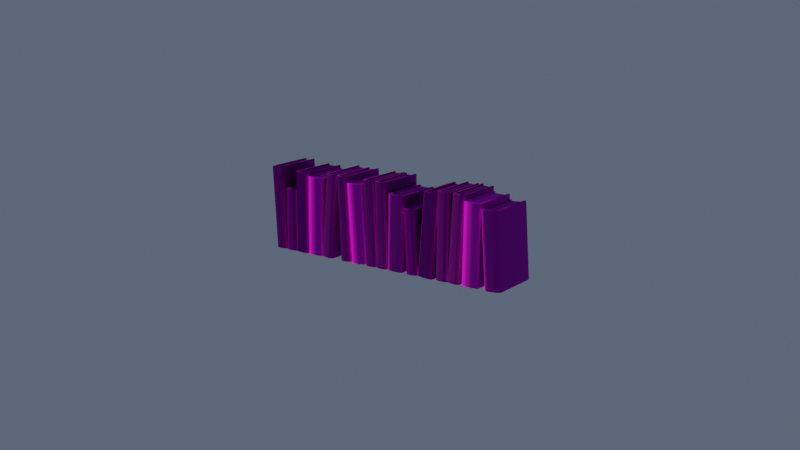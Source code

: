 # Source: 0Export.blend  (saved by Blender 3.5.10; exported with 4.5.12 LTS)
import bpy
from mathutils import Matrix  # noqa: F401  (used for matrix-valued properties, if any)

bpy.ops.wm.read_factory_settings(use_empty=True)
scene = bpy.context.scene
scene.name = 'Scene'

# ---- images (referenced by path relative to the original .blend; pixels are not part of the script)
import os
ASSET_DIR = os.environ.get("B2B_ASSET_DIR", "")  # directory of the original .blend (textures are referenced by path, not embedded)
HERE = os.path.dirname(os.path.abspath(__file__))  # packed textures are extracted next to this script under _unpacked/

def load_image(name, relpath, width, height, colorspace="sRGB"):
    """Load a texture the original file referenced (path relative to the .blend, or extracted next to this script)."""
    p = next((c for c in (os.path.join(HERE, relpath), os.path.join(ASSET_DIR, relpath)) if relpath and os.path.exists(c)), "")
    if p:
        img = bpy.data.images.load(p, check_existing=True)
        img.name = name
    else:  # same state as the original file: an image datablock whose file is absent (Cycles renders it pink)
        img = bpy.data.images.new(name, width, height)
        img.source = "FILE"
        img.filepath = "//" + (relpath or name)
    img.colorspace_settings.name = colorspace
    return img
img_old_book_01_normal = load_image('old-book-01-normal', 'old books/old-book-01-normal.png', 1024, 1024, 'Non-Color')
img_old_book_01 = load_image('old-book-01', 'old books/old-book-01.png', 1024, 1024, 'sRGB')
img_old_book_01_roughness = load_image('old-book-01-roughness', 'old books/old-book-01-roughness.png', 1024, 1024, 'sRGB')
img_old_book_02_normal = load_image('old-book-02-normal', 'old books/old-book-02-normal.png', 1024, 1024, 'Non-Color')
img_old_book_02_roughness = load_image('old-book-02-roughness', 'old books/old-book-02-roughness.png', 1024, 1024, 'sRGB')
img_old_book_02 = load_image('old-book-02', 'old books/old-book-02.png', 1024, 1024, 'sRGB')
img_old_book_03 = load_image('old-book-03', 'old books/old-book-03.png', 1024, 1024, 'sRGB')
img_old_book_03_normal = load_image('old-book-03-normal', 'old books/old-book-03-normal.png', 1024, 1024, 'Non-Color')
img_old_book_03_roughness = load_image('old-book-03-roughness', 'old books/old-book-03-roughness.png', 1024, 1024, 'sRGB')
img_old_book_04 = load_image('old-book-04', 'old books/old-book-04.png', 1024, 1024, 'sRGB')
img_old_book_04_normal = load_image('old-book-04-normal', 'old books/old-book-04-normal.png', 1024, 1024, 'Non-Color')
img_old_book_04_roughness = load_image('old-book-04-roughness', 'old books/old-book-04-roughness.png', 1024, 1024, 'sRGB')
img_old_book_05_normal = load_image('old-book-05-normal', 'old books/old-book-05-normal.png', 1024, 1024, 'Non-Color')
img_old_book_05 = load_image('old-book-05', 'old books/old-book-05.png', 1024, 1024, 'sRGB')
img_old_book_05_roughness = load_image('old-book-05-roughness', 'old books/old-book-05-roughness.png', 1024, 1024, 'sRGB')

# ---- materials (node trees are filled in below, after node groups)
mat_old_book_01 = bpy.data.materials.new('old-book-01')
mat_old_book_02 = bpy.data.materials.new('old-book-02')
mat_old_book_03 = bpy.data.materials.new('old-book-03')
mat_old_book_04 = bpy.data.materials.new('old-book-04')
mat_old_book_05 = bpy.data.materials.new('old-book-05')

# ---- node groups
ng_auto_smooth = bpy.data.node_groups.new('Auto Smooth', 'GeometryNodeTree')
_s = ng_auto_smooth.interface.new_socket(name='Geometry', in_out='OUTPUT', socket_type='NodeSocketGeometry')
_s = ng_auto_smooth.interface.new_socket(name='Geometry', in_out='INPUT', socket_type='NodeSocketGeometry')
_s = ng_auto_smooth.interface.new_socket(name='Angle', in_out='INPUT', socket_type='NodeSocketFloat')
_s.subtype = 'ANGLE'
_s.min_value = 0.0
_s.max_value = 3.142
ng_auto_smooth.is_modifier = True
_N = ng_auto_smooth.nodes; _L = ng_auto_smooth.links
n0 = _N.new('NodeGroupOutput'); n0.name = 'Group Output'; n0.location = (480, -100)
n1 = _N.new('NodeGroupInput'); n1.name = 'Group Input'; n1.location = (-420, -300)
n2 = _N.new('NodeGroupInput'); n2.name = 'Group Input.001'; n2.location = (-60, -100)
n3 = _N.new('GeometryNodeSetShadeSmooth'); n3.name = 'Set Shade Smooth'; n3.location = (120, -100)
n3.domain = 'EDGE'
n4 = _N.new('GeometryNodeSetShadeSmooth'); n4.name = 'Set Shade Smooth.001'; n4.location = (300, -100)
n5 = _N.new('GeometryNodeInputMeshEdgeAngle'); n5.name = 'Edge Angle'; n5.location = (-420, -220)
n6 = _N.new('GeometryNodeInputEdgeSmooth'); n6.name = 'Is Edge Smooth'; n6.location = (-60, -160)
n7 = _N.new('GeometryNodeInputShadeSmooth'); n7.name = 'Is Face Smooth'; n7.location = (-240, -340)
n8 = _N.new('FunctionNodeBooleanMath'); n8.name = 'Boolean Math'; n8.location = (-60, -220)
n9 = _N.new('FunctionNodeCompare'); n9.name = 'Compare'; n9.location = (-240, -180)
n9.operation = 'LESS_EQUAL'
_L.new(n5.outputs[0], n9.inputs[0])
_L.new(n4.outputs[0], n0.inputs[0])
_L.new(n1.outputs[1], n9.inputs[1])
_L.new(n9.outputs[0], n8.inputs[0])
_L.new(n7.outputs[0], n8.inputs[1])
_L.new(n2.outputs[0], n3.inputs[0])
_L.new(n6.outputs[0], n3.inputs[1])
_L.new(n3.outputs[0], n4.inputs[0])
_L.new(n8.outputs[0], n3.inputs[2])
n0.is_active_output = True

# ---- material node trees
mat_old_book_01.use_nodes = True; mat_old_book_01.node_tree.nodes.clear()
_N = mat_old_book_01.node_tree.nodes; _L = mat_old_book_01.node_tree.links
n0 = _N.new('ShaderNodeOutputMaterial'); n0.name = 'Material Output'; n0.location = (541, 300)
n1 = _N.new('ShaderNodeTexImage'); n1.name = 'Image Texture.001'; n1.location = (-796, 42)
n1.image = img_old_book_01_normal
n2 = _N.new('ShaderNodeNormalMap'); n2.name = 'Normal Map'; n2.location = (-409, -174)
n2.inputs[0].default_value = 2.0
n3 = _N.new('ShaderNodeTexImage'); n3.name = 'Image Texture'; n3.location = (-547, 404)
n3.image = img_old_book_01
n4 = _N.new('ShaderNodeTexImage'); n4.name = 'Image Texture.002'; n4.location = (-289, 114)
n4.image = img_old_book_01_roughness
n5 = _N.new('ShaderNodeBsdfPrincipled'); n5.name = 'Principled BSDF'; n5.location = (251, 300)
n5.distribution = 'GGX'
n5.subsurface_method = 'RANDOM_WALK_SKIN'
n5.inputs[3].default_value = 1.45
n5.inputs[13].default_value = 0.1614
n5.inputs[27].default_value = (0.0, 0.0, 0.0, 1.0)
n5.inputs[28].default_value = 1.0
n6 = _N.new('ShaderNodeBrightContrast'); n6.name = 'Bright/Contrast'; n6.location = (31, 126)
n6.inputs[1].default_value = 1.0
n6.inputs[2].default_value = 1.5
_L.new(n5.outputs[0], n0.inputs[0])
_L.new(n1.outputs[0], n2.inputs[1])
_L.new(n2.outputs[0], n5.inputs[5])
_L.new(n3.outputs[0], n5.inputs[0])
_L.new(n4.outputs[0], n6.inputs[0])
_L.new(n6.outputs[0], n5.inputs[2])
n0.is_active_output = True
mat_old_book_02.use_nodes = True; mat_old_book_02.node_tree.nodes.clear()
_N = mat_old_book_02.node_tree.nodes; _L = mat_old_book_02.node_tree.links
n0 = _N.new('ShaderNodeTexImage'); n0.name = 'Image Texture.001'; n0.location = (-796, 42)
n0.image = img_old_book_02_normal
n1 = _N.new('ShaderNodeOutputMaterial'); n1.name = 'Material Output'; n1.location = (541, 300)
n2 = _N.new('ShaderNodeBsdfPrincipled'); n2.name = 'Principled BSDF'; n2.location = (251, 300)
n2.distribution = 'GGX'
n2.subsurface_method = 'RANDOM_WALK_SKIN'
n2.inputs[1].default_value = 0.3071
n2.inputs[3].default_value = 1.45
n2.inputs[13].default_value = 0.1142
n2.inputs[27].default_value = (0.0, 0.0, 0.0, 1.0)
n2.inputs[28].default_value = 1.0
n3 = _N.new('ShaderNodeNormalMap'); n3.name = 'Normal Map'; n3.location = (-409, -174)
n3.inputs[0].default_value = 10.0
n4 = _N.new('ShaderNodeTexImage'); n4.name = 'Image Texture.002'; n4.location = (-289, 114)
n4.image = img_old_book_02_roughness
n5 = _N.new('ShaderNodeBrightContrast'); n5.name = 'Bright/Contrast'; n5.location = (31, 126)
n5.inputs[1].default_value = 1.0
n5.inputs[2].default_value = 0.3
n6 = _N.new('ShaderNodeTexImage'); n6.name = 'Image Texture'; n6.location = (-593, 374)
n6.image = img_old_book_02
_L.new(n2.outputs[0], n1.inputs[0])
_L.new(n0.outputs[0], n3.inputs[1])
_L.new(n3.outputs[0], n2.inputs[5])
_L.new(n4.outputs[0], n5.inputs[0])
_L.new(n5.outputs[0], n2.inputs[2])
_L.new(n6.outputs[0], n2.inputs[0])
n1.is_active_output = True
mat_old_book_03.use_nodes = True; mat_old_book_03.node_tree.nodes.clear()
_N = mat_old_book_03.node_tree.nodes; _L = mat_old_book_03.node_tree.links
n0 = _N.new('ShaderNodeTexImage'); n0.name = 'Image Texture'; n0.location = (-547, 404)
n0.image = img_old_book_03
n1 = _N.new('ShaderNodeTexImage'); n1.name = 'Image Texture.001'; n1.location = (-796, 42)
n1.image = img_old_book_03_normal
n2 = _N.new('ShaderNodeOutputMaterial'); n2.name = 'Material Output'; n2.location = (541, 300)
n3 = _N.new('ShaderNodeBsdfPrincipled'); n3.name = 'Principled BSDF'; n3.location = (251, 300)
n3.distribution = 'GGX'
n3.subsurface_method = 'RANDOM_WALK_SKIN'
n3.inputs[3].default_value = 1.45
n3.inputs[13].default_value = 0.05906
n3.inputs[27].default_value = (0.0, 0.0, 0.0, 1.0)
n3.inputs[28].default_value = 1.0
n4 = _N.new('ShaderNodeNormalMap'); n4.name = 'Normal Map'; n4.location = (-409, -174)
n4.inputs[0].default_value = 10.0
n5 = _N.new('ShaderNodeTexImage'); n5.name = 'Image Texture.002'; n5.location = (-289, 114)
n5.image = img_old_book_03_roughness
n6 = _N.new('ShaderNodeBrightContrast'); n6.name = 'Bright/Contrast'; n6.location = (31, 126)
n6.inputs[1].default_value = 1.0
n6.inputs[2].default_value = 1.2
_L.new(n3.outputs[0], n2.inputs[0])
_L.new(n1.outputs[0], n4.inputs[1])
_L.new(n4.outputs[0], n3.inputs[5])
_L.new(n0.outputs[0], n3.inputs[0])
_L.new(n5.outputs[0], n6.inputs[0])
_L.new(n6.outputs[0], n3.inputs[2])
n2.is_active_output = True
mat_old_book_04.use_nodes = True; mat_old_book_04.node_tree.nodes.clear()
_N = mat_old_book_04.node_tree.nodes; _L = mat_old_book_04.node_tree.links
n0 = _N.new('ShaderNodeTexImage'); n0.name = 'Image Texture'; n0.location = (-547, 404)
n0.image = img_old_book_04
n1 = _N.new('ShaderNodeTexImage'); n1.name = 'Image Texture.001'; n1.location = (-796, 42)
n1.image = img_old_book_04_normal
n2 = _N.new('ShaderNodeOutputMaterial'); n2.name = 'Material Output'; n2.location = (541, 300)
n3 = _N.new('ShaderNodeBsdfPrincipled'); n3.name = 'Principled BSDF'; n3.location = (251, 300)
n3.distribution = 'GGX'
n3.subsurface_method = 'RANDOM_WALK_SKIN'
n3.inputs[3].default_value = 1.45
n3.inputs[13].default_value = 0.2795
n3.inputs[27].default_value = (0.0, 0.0, 0.0, 1.0)
n3.inputs[28].default_value = 1.0
n4 = _N.new('ShaderNodeNormalMap'); n4.name = 'Normal Map'; n4.location = (-409, -174)
n5 = _N.new('ShaderNodeTexImage'); n5.name = 'Image Texture.002'; n5.location = (-289, 114)
n5.image = img_old_book_04_roughness
n6 = _N.new('ShaderNodeBrightContrast'); n6.name = 'Bright/Contrast'; n6.location = (31, 126)
n6.inputs[1].default_value = 1.0
n6.inputs[2].default_value = 1.2
_L.new(n3.outputs[0], n2.inputs[0])
_L.new(n1.outputs[0], n4.inputs[1])
_L.new(n4.outputs[0], n3.inputs[5])
_L.new(n5.outputs[0], n6.inputs[0])
_L.new(n6.outputs[0], n3.inputs[2])
_L.new(n0.outputs[0], n3.inputs[0])
n2.is_active_output = True
mat_old_book_05.use_nodes = True; mat_old_book_05.node_tree.nodes.clear()
_N = mat_old_book_05.node_tree.nodes; _L = mat_old_book_05.node_tree.links
n0 = _N.new('ShaderNodeOutputMaterial'); n0.name = 'Material Output'; n0.location = (541, 300)
n1 = _N.new('ShaderNodeTexImage'); n1.name = 'Image Texture.001'; n1.location = (-796, 42)
n1.image = img_old_book_05_normal
n2 = _N.new('ShaderNodeNormalMap'); n2.name = 'Normal Map'; n2.location = (-409, -174)
n2.inputs[0].default_value = 7.3
n3 = _N.new('ShaderNodeTexImage'); n3.name = 'Image Texture'; n3.location = (-547, 404)
n3.image = img_old_book_05
n4 = _N.new('ShaderNodeTexImage'); n4.name = 'Image Texture.002'; n4.location = (-289, 114)
n4.image = img_old_book_05_roughness
n5 = _N.new('ShaderNodeBsdfPrincipled'); n5.name = 'Principled BSDF'; n5.location = (251, 300)
n5.distribution = 'GGX'
n5.subsurface_method = 'RANDOM_WALK_SKIN'
n5.inputs[1].default_value = 0.1811
n5.inputs[3].default_value = 1.45
n5.inputs[13].default_value = 0.248
n5.inputs[27].default_value = (0.0, 0.0, 0.0, 1.0)
n5.inputs[28].default_value = 1.0
n6 = _N.new('ShaderNodeBrightContrast'); n6.name = 'Bright/Contrast'; n6.location = (31, 126)
n6.inputs[1].default_value = 1.0
n6.inputs[2].default_value = 1.5
_L.new(n5.outputs[0], n0.inputs[0])
_L.new(n1.outputs[0], n2.inputs[1])
_L.new(n2.outputs[0], n5.inputs[5])
_L.new(n3.outputs[0], n5.inputs[0])
_L.new(n4.outputs[0], n6.inputs[0])
_L.new(n6.outputs[0], n5.inputs[2])
n0.is_active_output = True

# ---- world
world_world = bpy.data.worlds.new('World'); scene.world = world_world
world_world.use_nodes = True; world_world.node_tree.nodes.clear()
_N = world_world.node_tree.nodes; _L = world_world.node_tree.links
n0 = _N.new('ShaderNodeOutputWorld'); n0.name = 'World Output'; n0.location = (300, 300)
n1 = _N.new('ShaderNodeBackground'); n1.name = 'Background'; n1.location = (10, 300)
n1.inputs[0].default_value = (0.0867, 0.1118, 0.1574, 1.0)
_L.new(n1.outputs[0], n0.inputs[0])
n0.is_active_output = True
world_world.color = (0.05088, 0.05088, 0.05088)
world_world.use_sun_shadow = False
world_world.sun_shadow_jitter_overblur = 0.0

# ---- cameras
cam_camera = bpy.data.cameras.new('Camera')

# ---- lights
light_sun = bpy.data.lights.new('Sun', 'SUN')
light_sun.color = (1.0, 0.9513, 0.7428)
light_sun.transmission_factor = 0.0
light_sun.angle = 0.0
light_sun.energy = 5.0

# ---- meshes
me_base = bpy.data.meshes.new('base')
me_base.from_pydata([(-0.8732, -0.06351, -0.00122), (-0.8946, -0.06351, 0.4129), (-0.8732, 0.175, -0.00122), (-0.8946, 0.175, 0.4129), (-0.8259, -0.06351, 0.00122), (-0.8473, -0.06351, 0.4153), (-0.8259, 0.175, 0.00122), (-0.8473, 0.175, 0.4153), (-0.881, 0.175, -0.001621), (-0.9024, 0.175, 0.4125), (-0.8182, 0.175, 0.001621), (-0.8395, 0.175, 0.4157), (-0.8735, -0.06351, 0.004318), (-0.8943, -0.06351, 0.4072), (-0.8735, 0.1667, 0.004318), (-0.8943, 0.1667, 0.4072), (-0.8262, -0.06351, 0.006758), (-0.847, -0.06351, 0.4097), (-0.8262, 0.1667, 0.006758), (-0.847, 0.1667, 0.4097), (-0.8601, -0.07956, -0.0005402), (-0.8391, -0.07956, 0.0005402), (-0.8605, -0.07956, 0.4146), (-0.8814, -0.07956, 0.4136), (-0.8575, -0.06915, -0.0004067), (-0.8417, -0.06915, 0.0004067), (-0.8631, -0.06915, 0.4145), (-0.8788, -0.06915, 0.4137), (-0.842, 0.1667, 0.005945), (-0.8577, 0.1667, 0.005131), (-0.8785, 0.1667, 0.4081), (-0.8628, 0.1667, 0.4089), (-0.8577, -0.06915, 0.005131), (-0.842, -0.06915, 0.005945), (-0.8628, -0.06915, 0.4089), (-0.8785, -0.06915, 0.4081), (-0.8768, -0.07504, -0.001406), (-0.881, -0.0685, -0.001621), (-0.8781, -0.06999, -0.001469), (-0.9024, -0.0685, 0.4125), (-0.8982, -0.07504, 0.4127), (-0.8994, -0.06999, 0.4126), (-0.8182, -0.0685, 0.001621), (-0.8223, -0.07504, 0.001406), (-0.8211, -0.06999, 0.001469), (-0.8437, -0.07504, 0.4155), (-0.8395, -0.0685, 0.4157), (-0.8425, -0.06999, 0.4156), (0.348, -0.06351, -0.00222), (0.3224, -0.06351, 0.3618), (0.348, 0.175, -0.00222), (0.3224, 0.175, 0.3618), (0.4113, -0.06351, 0.00222), (0.3857, -0.06351, 0.3662), (0.4113, 0.175, 0.00222), (0.3857, 0.175, 0.3662), (0.3376, 0.175, -0.002948), (0.3121, 0.175, 0.361), (0.4217, 0.175, 0.002948), (0.3961, 0.175, 0.3669), (0.3476, -0.06351, 0.002648), (0.3228, -0.06351, 0.3568), (0.3476, 0.1667, 0.002648), (0.3228, 0.1667, 0.3568), (0.4109, -0.06351, 0.007088), (0.3861, -0.06351, 0.3613), (0.4109, 0.1667, 0.007088), (0.3861, 0.1667, 0.3613), (0.3656, -0.07956, -0.0009828), (0.3936, -0.07956, 0.0009828), (0.3681, -0.07956, 0.365), (0.3401, -0.07956, 0.363), (0.3691, -0.06915, -0.00074), (0.3902, -0.06915, 0.00074), (0.3646, -0.06915, 0.3647), (0.3435, -0.06915, 0.3632), (0.3898, 0.1667, 0.005608), (0.3687, 0.1667, 0.004128), (0.3439, 0.1667, 0.3583), (0.365, 0.1667, 0.3598), (0.3687, -0.06915, 0.004128), (0.3898, -0.06915, 0.005608), (0.365, -0.06915, 0.3598), (0.3439, -0.06915, 0.3583), (0.3425, -0.0749, -0.002606), (0.3376, -0.06893, -0.002948), (0.3411, -0.07039, -0.002701), (0.3121, -0.06893, 0.361), (0.3169, -0.0749, 0.3614), (0.3156, -0.07039, 0.3613), (0.4217, -0.06893, 0.002948), (0.4168, -0.0749, 0.002606), (0.4181, -0.07039, 0.002701), (0.3912, -0.0749, 0.3666), (0.3961, -0.06893, 0.3669), (0.3926, -0.07039, 0.3667), (0.2281, -0.06351, 0.0006233), (0.2354, -0.06351, 0.3876), (0.2281, 0.175, 0.0006233), (0.2354, 0.175, 0.3876), (0.2936, -0.06351, -0.0006233), (0.301, -0.06351, 0.3863), (0.2936, 0.175, -0.0006233), (0.301, 0.175, 0.3863), (0.2173, 0.175, 0.0008278), (0.2247, 0.175, 0.3878), (0.3043, 0.175, -0.0008278), (0.3117, 0.175, 0.3861), (0.2282, -0.06351, 0.005799), (0.2353, -0.06351, 0.3823), (0.2282, 0.1667, 0.005799), (0.2353, 0.1667, 0.3823), (0.2937, -0.06351, 0.004552), (0.3009, -0.06351, 0.3811), (0.2937, 0.1667, 0.004552), (0.3009, 0.1667, 0.3811), (0.2463, -0.07956, 0.0002759), (0.2753, -0.07956, -0.0002759), (0.2827, -0.07956, 0.3867), (0.2537, -0.07956, 0.3872), (0.2499, -0.06915, 0.0002078), (0.2718, -0.06915, -0.0002078), (0.2791, -0.06915, 0.3868), (0.2573, -0.06915, 0.3872), (0.2719, 0.1667, 0.004967), (0.25, 0.1667, 0.005383), (0.2572, 0.1667, 0.3819), (0.279, 0.1667, 0.3815), (0.25, -0.06915, 0.005383), (0.2719, -0.06915, 0.004967), (0.279, -0.06915, 0.3815), (0.2572, -0.06915, 0.3819), (0.2231, -0.07504, 0.0007181), (0.2173, -0.0685, 0.0008278), (0.2214, -0.06999, 0.0007506), (0.2247, -0.0685, 0.3878), (0.2305, -0.07504, 0.3877), (0.2288, -0.06999, 0.3877), (0.3043, -0.0685, -0.0008278), (0.2986, -0.07504, -0.0007181), (0.3003, -0.06999, -0.0007506), (0.3059, -0.07504, 0.3862), (0.3117, -0.0685, 0.3861), (0.3076, -0.06999, 0.3862), (0.1485, -0.06351, 0.001336), (0.1719, -0.06351, 0.4153), (0.1485, 0.175, 0.001336), (0.1719, 0.175, 0.4153), (0.1958, -0.06351, -0.001336), (0.2192, -0.06351, 0.4127), (0.1958, 0.175, -0.001336), (0.2192, 0.175, 0.4127), (0.1408, 0.175, 0.001774), (0.1641, 0.175, 0.4158), (0.2036, 0.175, -0.001774), (0.2269, 0.175, 0.4122), (0.1488, -0.06351, 0.006873), (0.1716, -0.06351, 0.4097), (0.1488, 0.1667, 0.006873), (0.1716, 0.1667, 0.4097), (0.1961, -0.06351, 0.004201), (0.2189, -0.06351, 0.407), (0.1961, 0.1667, 0.004201), (0.2189, 0.1667, 0.407), (0.1617, -0.07956, 0.0005914), (0.1826, -0.07956, -0.0005914), (0.206, -0.07956, 0.4134), (0.1851, -0.07956, 0.4146), (0.1643, -0.06915, 0.0004453), (0.18, -0.06915, -0.0004453), (0.2034, -0.06915, 0.4135), (0.1877, -0.06915, 0.4144), (0.1803, 0.1667, 0.005091), (0.1646, 0.1667, 0.005982), (0.1873, 0.1667, 0.4088), (0.2031, 0.1667, 0.4079), (0.1646, -0.06915, 0.005982), (0.1803, -0.06915, 0.005091), (0.2031, -0.06915, 0.4079), (0.1873, -0.06915, 0.4088), (0.1449, -0.07504, 0.001539), (0.1408, -0.0685, 0.001774), (0.1437, -0.06999, 0.001609), (0.1641, -0.0685, 0.4158), (0.1683, -0.07504, 0.4155), (0.1671, -0.06999, 0.4156), (0.2036, -0.0685, -0.001774), (0.1994, -0.07504, -0.001539), (0.2006, -0.06999, -0.001609), (0.2228, -0.07504, 0.4125), (0.2269, -0.0685, 0.4122), (0.224, -0.06999, 0.4124), (0.08544, -0.06351, 0.0003255), (0.09114, -0.06351, 0.4149), (0.08544, 0.175, 0.0003255), (0.09114, 0.175, 0.4149), (0.1328, -0.06351, -0.0003255), (0.1385, -0.06351, 0.4143), (0.1328, 0.175, -0.0003255), (0.1385, 0.175, 0.4143), (0.07767, 0.175, 0.0004324), (0.08337, 0.175, 0.415), (0.1406, 0.175, -0.0004324), (0.1463, 0.175, 0.4142), (0.08552, -0.06351, 0.005871), (0.09106, -0.06351, 0.4093), (0.08552, 0.1667, 0.005871), (0.09106, 0.1667, 0.4093), (0.1329, -0.06351, 0.005219), (0.1384, -0.06351, 0.4086), (0.1329, 0.1667, 0.005219), (0.1384, 0.1667, 0.4086), (0.09864, -0.07956, 0.0001441), (0.1196, -0.07956, -0.0001441), (0.1253, -0.07956, 0.4145), (0.1043, -0.07956, 0.4148), (0.1012, -0.06915, 0.0001085), (0.117, -0.06915, -0.0001085), (0.1227, -0.06915, 0.4145), (0.1069, -0.06915, 0.4147), (0.1171, 0.1667, 0.005437), (0.1013, 0.1667, 0.005654), (0.1069, 0.1667, 0.4091), (0.1226, 0.1667, 0.4089), (0.1013, -0.06915, 0.005654), (0.1171, -0.06915, 0.005437), (0.1226, -0.06915, 0.4089), (0.1069, -0.06915, 0.4091), (0.08184, -0.07504, 0.000375), (0.07767, -0.0685, 0.0004324), (0.08061, -0.06999, 0.000392), (0.08337, -0.0685, 0.415), (0.08754, -0.07504, 0.415), (0.08631, -0.06999, 0.415), (0.1406, -0.0685, -0.0004324), (0.1364, -0.07504, -0.000375), (0.1376, -0.06999, -0.000392), (0.1421, -0.07504, 0.4142), (0.1463, -0.0685, 0.4142), (0.1433, -0.06999, 0.4142), (-0.01282, -0.06351, 0.002488), (0.02045, -0.06351, 0.4038), (-0.01282, 0.175, 0.002488), (0.02045, 0.175, 0.4038), (0.04721, -0.06351, -0.002488), (0.08048, -0.06351, 0.3989), (0.04721, 0.175, -0.002488), (0.08048, 0.175, 0.3989), (-0.02266, 0.175, 0.003304), (0.0106, 0.175, 0.4046), (0.05706, 0.175, -0.003304), (0.09032, 0.175, 0.398), (-0.01237, -0.06351, 0.007855), (0.02, -0.06351, 0.3984), (-0.01237, 0.1667, 0.007855), (0.02, 0.1667, 0.3984), (0.04766, -0.06351, 0.00288), (0.08002, -0.06351, 0.3934), (0.04766, 0.1667, 0.00288), (0.08002, 0.1667, 0.3934), (0.003911, -0.07956, 0.001101), (0.03048, -0.07956, -0.001101), (0.06375, -0.07956, 0.4002), (0.03718, -0.07956, 0.4024), (0.007193, -0.06915, 0.0008292), (0.0272, -0.06915, -0.0008292), (0.06047, -0.06915, 0.4005), (0.04046, -0.06915, 0.4022), (0.02765, 0.1667, 0.004538), (0.007638, 0.1667, 0.006197), (0.04001, 0.1667, 0.3967), (0.06001, 0.1667, 0.3951), (0.007638, -0.06915, 0.006197), (0.02765, -0.06915, 0.004538), (0.06001, -0.06915, 0.3951), (0.04001, -0.06915, 0.3967), (-0.01738, -0.07504, 0.002866), (-0.02266, -0.0685, 0.003304), (-0.01895, -0.06999, 0.002996), (0.0106, -0.0685, 0.4046), (0.01589, -0.07504, 0.4042), (0.01432, -0.06999, 0.4043), (0.05706, -0.0685, -0.003304), (0.05178, -0.07504, -0.002866), (0.05334, -0.06999, -0.002996), (0.08504, -0.07504, 0.3985), (0.09032, -0.0685, 0.398), (0.08661, -0.06999, 0.3984), (-0.07763, -0.06351, -0.001478), (-0.09638, -0.06351, 0.307), (-0.07763, 0.175, -0.001478), (-0.09638, 0.175, 0.307), (-0.02899, -0.06351, 0.001478), (-0.04774, -0.06351, 0.31), (-0.02899, 0.175, 0.001478), (-0.04774, 0.175, 0.31), (-0.08561, 0.175, -0.001964), (-0.1044, 0.175, 0.3065), (-0.021, 0.175, 0.001964), (-0.03976, 0.175, 0.3105), (-0.07788, -0.06351, 0.002647), (-0.09613, -0.06351, 0.3028), (-0.07788, 0.1667, 0.002647), (-0.09613, 0.1667, 0.3028), (-0.02924, -0.06351, 0.005604), (-0.04748, -0.06351, 0.3058), (-0.02924, 0.1667, 0.005604), (-0.04748, 0.1667, 0.3058), (-0.06408, -0.07956, -0.0006545), (-0.04254, -0.07956, 0.0006545), (-0.06129, -0.07956, 0.3092), (-0.08283, -0.07956, 0.3078), (-0.06142, -0.06915, -0.0004928), (-0.0452, -0.06915, 0.0004928), (-0.06395, -0.06915, 0.309), (-0.08017, -0.06915, 0.308), (-0.04545, 0.1667, 0.004619), (-0.06167, 0.1667, 0.003633), (-0.07991, 0.1667, 0.3038), (-0.0637, 0.1667, 0.3048), (-0.06167, -0.06915, 0.003633), (-0.04545, -0.06915, 0.004619), (-0.0637, -0.06915, 0.3048), (-0.07991, -0.06915, 0.3038), (-0.08107, -0.07511, -0.001687), (-0.08561, -0.06921, -0.001964), (-0.08275, -0.07019, -0.00179), (-0.1044, -0.06921, 0.3065), (-0.09982, -0.07511, 0.3068), (-0.1015, -0.07019, 0.3067), (-0.021, -0.06921, 0.001964), (-0.02555, -0.07511, 0.001687), (-0.02387, -0.07019, 0.00179), (-0.0443, -0.07511, 0.3102), (-0.03976, -0.06921, 0.3105), (-0.04262, -0.07019, 0.3103), (-0.1838, -0.06351, 0.0005591), (-0.1774, -0.06351, 0.3654), (-0.1838, 0.175, 0.0005591), (-0.1774, 0.175, 0.3654), (-0.1204, -0.06351, -0.0005591), (-0.114, -0.06351, 0.3643), (-0.1204, 0.175, -0.0005591), (-0.114, 0.175, 0.3643), (-0.1942, 0.175, 0.0007426), (-0.1878, 0.175, 0.3656), (-0.11, 0.175, -0.0007426), (-0.1036, 0.175, 0.3641), (-0.1838, -0.06351, 0.005438), (-0.1775, -0.06351, 0.3604), (-0.1838, 0.1667, 0.005438), (-0.1775, 0.1667, 0.3604), (-0.1203, -0.06351, 0.00432), (-0.114, -0.06351, 0.3593), (-0.1203, 0.1667, 0.00432), (-0.114, 0.1667, 0.3593), (-0.1662, -0.07956, 0.0002475), (-0.1381, -0.07956, -0.0002475), (-0.1316, -0.07956, 0.3646), (-0.1597, -0.07956, 0.3651), (-0.1627, -0.06915, 0.0001864), (-0.1415, -0.06915, -0.0001864), (-0.1351, -0.06915, 0.3646), (-0.1563, -0.06915, 0.365), (-0.1415, 0.1667, 0.004693), (-0.1626, 0.1667, 0.005066), (-0.1563, 0.1667, 0.36), (-0.1352, 0.1667, 0.3597), (-0.1626, -0.06915, 0.005066), (-0.1415, -0.06915, 0.004693), (-0.1352, -0.06915, 0.3597), (-0.1563, -0.06915, 0.36), (-0.1893, -0.0749, 0.0006563), (-0.1942, -0.06893, 0.0007426), (-0.1907, -0.07039, 0.0006804), (-0.1878, -0.06893, 0.3656), (-0.1829, -0.0749, 0.3655), (-0.1843, -0.07039, 0.3655), (-0.11, -0.06893, -0.0007426), (-0.1149, -0.0749, -0.0006563), (-0.1135, -0.07039, -0.0006804), (-0.1084, -0.0749, 0.3642), (-0.1036, -0.06893, 0.3641), (-0.1071, -0.07039, 0.3641), (-0.2508, -0.06351, -0.0004765), (-0.2591, -0.06351, 0.4141), (-0.2508, 0.175, -0.0004765), (-0.2591, 0.175, 0.4141), (-0.2034, -0.06351, 0.0004765), (-0.2118, -0.06351, 0.415), (-0.2034, 0.175, 0.0004765), (-0.2118, 0.175, 0.415), (-0.2585, 0.175, -0.0006329), (-0.2669, 0.175, 0.4139), (-0.1956, 0.175, 0.0006329), (-0.204, 0.175, 0.4152), (-0.2509, -0.06351, 0.005068), (-0.259, -0.06351, 0.4084), (-0.2509, 0.1667, 0.005068), (-0.259, 0.1667, 0.4084), (-0.2035, -0.06351, 0.006021), (-0.2116, -0.06351, 0.4094), (-0.2035, 0.1667, 0.006021), (-0.2116, 0.1667, 0.4094), (-0.2376, -0.07956, -0.000211), (-0.2166, -0.07956, 0.000211), (-0.225, -0.07956, 0.4148), (-0.2459, -0.07956, 0.4144), (-0.235, -0.06915, -0.0001588), (-0.2192, -0.06915, 0.0001588), (-0.2275, -0.06915, 0.4147), (-0.2433, -0.06915, 0.4144), (-0.2193, 0.1667, 0.005703), (-0.2351, 0.1667, 0.005386), (-0.2432, 0.1667, 0.4088), (-0.2274, 0.1667, 0.4091), (-0.2351, -0.06915, 0.005386), (-0.2193, -0.06915, 0.005703), (-0.2274, -0.06915, 0.4091), (-0.2432, -0.06915, 0.4088), (-0.2544, -0.07504, -0.000549), (-0.2585, -0.0685, -0.0006329), (-0.2556, -0.06999, -0.0005738), (-0.2669, -0.0685, 0.4139), (-0.2627, -0.07504, 0.414), (-0.2639, -0.06999, 0.414), (-0.1956, -0.0685, 0.0006329), (-0.1998, -0.07504, 0.000549), (-0.1986, -0.06999, 0.0005738), (-0.2082, -0.07504, 0.4151), (-0.204, -0.0685, 0.4152), (-0.2069, -0.06999, 0.4151), (-0.3125, -0.06351, -0.0008573), (-0.3275, -0.06351, 0.4135), (-0.3125, 0.175, -0.0008573), (-0.3275, 0.175, 0.4135), (-0.2652, -0.06351, 0.0008573), (-0.2802, -0.06351, 0.4152), (-0.2652, 0.175, 0.0008573), (-0.2802, 0.175, 0.4152), (-0.3203, 0.175, -0.001139), (-0.3353, 0.175, 0.4132), (-0.2574, 0.175, 0.001139), (-0.2724, 0.175, 0.4155), (-0.3127, -0.06351, 0.004685), (-0.3273, -0.06351, 0.4079), (-0.3127, 0.1667, 0.004685), (-0.3273, 0.1667, 0.4079), (-0.2654, -0.06351, 0.006399), (-0.28, -0.06351, 0.4096), (-0.2654, 0.1667, 0.006399), (-0.28, 0.1667, 0.4096), (-0.2993, -0.07956, -0.0003795), (-0.2784, -0.07956, 0.0003795), (-0.2934, -0.07956, 0.4148), (-0.3143, -0.07956, 0.414), (-0.2967, -0.06915, -0.0002858), (-0.281, -0.06915, 0.0002858), (-0.296, -0.06915, 0.4147), (-0.3117, -0.06915, 0.4141), (-0.2812, 0.1667, 0.005828), (-0.2969, 0.1667, 0.005256), (-0.3115, 0.1667, 0.4085), (-0.2958, 0.1667, 0.409), (-0.2969, -0.06915, 0.005256), (-0.2812, -0.06915, 0.005828), (-0.2958, -0.06915, 0.409), (-0.3115, -0.06915, 0.4085), (-0.3161, -0.07504, -0.0009877), (-0.3203, -0.0685, -0.001139), (-0.3173, -0.06999, -0.001032), (-0.3353, -0.0685, 0.4132), (-0.3311, -0.07504, 0.4134), (-0.3324, -0.06999, 0.4133), (-0.2574, -0.0685, 0.001139), (-0.2616, -0.07504, 0.0009877), (-0.2603, -0.06999, 0.001032), (-0.2766, -0.07504, 0.4154), (-0.2724, -0.0685, 0.4155), (-0.2754, -0.06999, 0.4154), (-0.3965, -0.06351, -0.002123), (-0.4216, -0.06351, 0.3841), (-0.3965, 0.175, -0.002123), (-0.4216, 0.175, 0.3841), (-0.3311, -0.06351, 0.002123), (-0.3562, -0.06351, 0.3883), (-0.3311, 0.175, 0.002123), (-0.3562, 0.175, 0.3883), (-0.4072, 0.175, -0.002819), (-0.4323, 0.175, 0.3834), (-0.3204, 0.175, 0.002819), (-0.3455, 0.175, 0.389), (-0.3969, -0.06351, 0.003043), (-0.4213, -0.06351, 0.3788), (-0.3969, 0.1667, 0.003043), (-0.4213, 0.1667, 0.3788), (-0.3315, -0.06351, 0.007288), (-0.3559, -0.06351, 0.3831), (-0.3315, 0.1667, 0.007288), (-0.3559, 0.1667, 0.3831), (-0.3783, -0.07956, -0.0009397), (-0.3494, -0.07956, 0.0009397), (-0.3744, -0.07956, 0.3872), (-0.4034, -0.07956, 0.3853), (-0.3747, -0.06915, -0.0007075), (-0.3529, -0.06915, 0.0007075), (-0.378, -0.06915, 0.3869), (-0.3998, -0.06915, 0.3855), (-0.3533, 0.1667, 0.005873), (-0.3751, 0.1667, 0.004458), (-0.3995, 0.1667, 0.3803), (-0.3777, 0.1667, 0.3817), (-0.3751, -0.06915, 0.004458), (-0.3533, -0.06915, 0.005873), (-0.3777, -0.06915, 0.3817), (-0.3995, -0.06915, 0.3803), (-0.4015, -0.07504, -0.002445), (-0.4072, -0.0685, -0.002819), (-0.4032, -0.06999, -0.002556), (-0.4323, -0.0685, 0.3834), (-0.4266, -0.07504, 0.3838), (-0.4283, -0.06999, 0.3837), (-0.3204, -0.0685, 0.002819), (-0.3262, -0.07504, 0.002445), (-0.3245, -0.06999, 0.002556), (-0.3512, -0.07504, 0.3887), (-0.3455, -0.0685, 0.389), (-0.3495, -0.06999, 0.3888), (-0.4645, -0.06351, -0.001172), (-0.485, -0.06351, 0.413), (-0.4645, 0.175, -0.001172), (-0.485, 0.175, 0.413), (-0.4172, -0.06351, 0.001172), (-0.4377, -0.06351, 0.4153), (-0.4172, 0.175, 0.001172), (-0.4377, 0.175, 0.4153), (-0.4722, 0.175, -0.001556), (-0.4927, 0.175, 0.4126), (-0.4094, 0.175, 0.001556), (-0.4299, 0.175, 0.4157), (-0.4647, -0.06351, 0.004367), (-0.4847, -0.06351, 0.4073), (-0.4647, 0.1667, 0.004367), (-0.4847, 0.1667, 0.4073), (-0.4174, -0.06351, 0.00671), (-0.4374, -0.06351, 0.4097), (-0.4174, 0.1667, 0.00671), (-0.4374, 0.1667, 0.4097), (-0.4513, -0.07956, -0.0005187), (-0.4303, -0.07956, 0.0005187), (-0.4509, -0.07956, 0.4147), (-0.4718, -0.07956, 0.4136), (-0.4487, -0.06915, -0.0003905), (-0.4329, -0.06915, 0.0003905), (-0.4534, -0.06915, 0.4145), (-0.4692, -0.06915, 0.4138), (-0.4332, 0.1667, 0.005929), (-0.449, 0.1667, 0.005148), (-0.4689, 0.1667, 0.4081), (-0.4532, 0.1667, 0.4089), (-0.449, -0.06915, 0.005148), (-0.4332, -0.06915, 0.005929), (-0.4532, -0.06915, 0.4089), (-0.4689, -0.06915, 0.4081), (-0.4681, -0.07504, -0.00135), (-0.4722, -0.0685, -0.001556), (-0.4693, -0.06999, -0.001411), (-0.4927, -0.0685, 0.4126), (-0.4886, -0.07504, 0.4128), (-0.4898, -0.06999, 0.4127), (-0.4094, -0.0685, 0.001556), (-0.4136, -0.07504, 0.00135), (-0.4123, -0.06999, 0.001411), (-0.4341, -0.07504, 0.4155), (-0.4299, -0.0685, 0.4157), (-0.4328, -0.06999, 0.4156), (-0.5803, -0.06351, 0.00184), (-0.5481, -0.06351, 0.4152), (-0.5803, 0.175, 0.00184), (-0.5481, 0.175, 0.4152), (-0.5331, -0.06351, -0.00184), (-0.5009, -0.06351, 0.4116), (-0.5331, 0.175, -0.00184), (-0.5009, 0.175, 0.4116), (-0.588, 0.175, 0.002444), (-0.5558, 0.175, 0.4158), (-0.5253, 0.175, -0.002444), (-0.4931, 0.175, 0.411), (-0.5799, -0.06351, 0.007369), (-0.5485, -0.06351, 0.4096), (-0.5799, 0.1667, 0.007369), (-0.5485, 0.1667, 0.4096), (-0.5326, -0.06351, 0.003689), (-0.5013, -0.06351, 0.4059), (-0.5326, 0.1667, 0.003689), (-0.5013, 0.1667, 0.4059), (-0.5671, -0.07956, 0.0008146), (-0.5462, -0.07956, -0.0008146), (-0.514, -0.07956, 0.4126), (-0.5349, -0.07956, 0.4142), (-0.5646, -0.06915, 0.0006133), (-0.5488, -0.06915, -0.0006133), (-0.5166, -0.06915, 0.4128), (-0.5323, -0.06915, 0.414), (-0.5484, 0.1667, 0.004915), (-0.5641, 0.1667, 0.006142), (-0.5328, 0.1667, 0.4084), (-0.517, 0.1667, 0.4072), (-0.5641, -0.06915, 0.006142), (-0.5484, -0.06915, 0.004915), (-0.517, -0.06915, 0.4072), (-0.5328, -0.06915, 0.4084), (-0.5839, -0.07504, 0.00212), (-0.588, -0.0685, 0.002444), (-0.5851, -0.06999, 0.002216), (-0.5558, -0.0685, 0.4158), (-0.5517, -0.07504, 0.4155), (-0.5529, -0.06999, 0.4156), (-0.5253, -0.0685, -0.002444), (-0.5295, -0.07504, -0.00212), (-0.5283, -0.06999, -0.002216), (-0.4973, -0.07504, 0.4113), (-0.4931, -0.0685, 0.411), (-0.496, -0.06999, 0.4112), (-0.6649, -0.06351, 0.0005388), (-0.6586, -0.06351, 0.3875), (-0.6649, 0.175, 0.0005388), (-0.6586, 0.175, 0.3875), (-0.5994, -0.06351, -0.0005388), (-0.5931, -0.06351, 0.3864), (-0.5994, 0.175, -0.0005388), (-0.5931, 0.175, 0.3864), (-0.6757, 0.175, 0.0007155), (-0.6693, 0.175, 0.3877), (-0.5887, 0.175, -0.0007155), (-0.5823, 0.175, 0.3863), (-0.6649, -0.06351, 0.005714), (-0.6587, -0.06351, 0.3823), (-0.6649, 0.1667, 0.005714), (-0.6587, 0.1667, 0.3823), (-0.5993, -0.06351, 0.004637), (-0.5932, -0.06351, 0.3812), (-0.5993, 0.1667, 0.004637), (-0.5932, 0.1667, 0.3812), (-0.6467, -0.07956, 0.0002385), (-0.6177, -0.07956, -0.0002385), (-0.6113, -0.07956, 0.3867), (-0.6403, -0.07956, 0.3872), (-0.6431, -0.06915, 0.0001796), (-0.6213, -0.06915, -0.0001796), (-0.6149, -0.06915, 0.3868), (-0.6367, -0.06915, 0.3872), (-0.6212, 0.1667, 0.004996), (-0.643, 0.1667, 0.005355), (-0.6368, 0.1667, 0.3819), (-0.615, 0.1667, 0.3815), (-0.643, -0.06915, 0.005355), (-0.6212, -0.06915, 0.004996), (-0.615, -0.06915, 0.3815), (-0.6368, -0.06915, 0.3819), (-0.6699, -0.07504, 0.0006207), (-0.6757, -0.0685, 0.0007155), (-0.6716, -0.06999, 0.0006488), (-0.6693, -0.0685, 0.3877), (-0.6636, -0.07504, 0.3876), (-0.6653, -0.06999, 0.3876), (-0.5887, -0.0685, -0.0007155), (-0.5944, -0.07504, -0.0006207), (-0.5927, -0.06999, -0.0006488), (-0.5881, -0.07504, 0.3864), (-0.5823, -0.0685, 0.3863), (-0.5864, -0.06999, 0.3863), (-0.7402, -0.06351, 1.374e-05), (-0.7401, -0.06351, 0.4027), (-0.7402, 0.175, 1.374e-05), (-0.7401, 0.175, 0.4027), (-0.68, -0.06351, -1.374e-05), (-0.6798, -0.06351, 0.4027), (-0.68, 0.175, -1.374e-05), (-0.6798, 0.175, 0.4027), (-0.7501, 0.175, 1.824e-05), (-0.7499, 0.175, 0.4027), (-0.6701, 0.175, -1.824e-05), (-0.6699, 0.175, 0.4027), (-0.7402, -0.06351, 0.0054), (-0.7401, -0.06351, 0.3973), (-0.7402, 0.1667, 0.0054), (-0.7401, 0.1667, 0.3973), (-0.68, -0.06351, 0.005372), (-0.6798, -0.06351, 0.3972), (-0.68, 0.1667, 0.005372), (-0.6798, 0.1667, 0.3972), (-0.7235, -0.07956, 6.081e-06), (-0.6968, -0.07956, -6.081e-06), (-0.6966, -0.07956, 0.4027), (-0.7233, -0.07956, 0.4027), (-0.7202, -0.06915, 4.578e-06), (-0.7001, -0.06915, -4.578e-06), (-0.6999, -0.06915, 0.4027), (-0.72, -0.06915, 0.4027), (-0.7001, 0.1667, 0.005381), (-0.7202, 0.1667, 0.005391), (-0.72, 0.1667, 0.3972), (-0.6999, 0.1667, 0.3972), (-0.7202, -0.06915, 0.005391), (-0.7001, -0.06915, 0.005381), (-0.6999, -0.06915, 0.3972), (-0.72, -0.06915, 0.3972), (-0.7448, -0.07504, 1.582e-05), (-0.7501, -0.0685, 1.824e-05), (-0.7464, -0.06999, 1.654e-05), (-0.7499, -0.0685, 0.4027), (-0.7446, -0.07504, 0.4027), (-0.7462, -0.06999, 0.4027), (-0.6701, -0.0685, -1.824e-05), (-0.6754, -0.07504, -1.582e-05), (-0.6739, -0.06999, -1.654e-05), (-0.6752, -0.07504, 0.4027), (-0.6699, -0.0685, 0.4027), (-0.6737, -0.06999, 0.4027), (-0.8083, -0.06351, 0.0002872), (-0.8046, -0.06351, 0.3093), (-0.8083, 0.175, 0.0002872), (-0.8046, 0.175, 0.3093), (-0.7595, -0.06351, -0.0002872), (-0.7559, -0.06351, 0.3088), (-0.7595, 0.175, -0.0002872), (-0.7559, 0.175, 0.3088), (-0.8163, 0.175, 0.0003814), (-0.8126, 0.175, 0.3094), (-0.7516, 0.175, -0.0003814), (-0.7479, 0.175, 0.3087), (-0.8082, -0.06351, 0.00442), (-0.8047, -0.06351, 0.3051), (-0.8082, 0.1667, 0.00442), (-0.8047, 0.1667, 0.3051), (-0.7595, -0.06351, 0.003846), (-0.756, -0.06351, 0.3046), (-0.7595, 0.1667, 0.003846), (-0.756, 0.1667, 0.3046), (-0.7947, -0.07956, 0.0001271), (-0.7731, -0.07956, -0.0001271), (-0.7695, -0.07956, 0.3089), (-0.7911, -0.07956, 0.3092), (-0.792, -0.06915, 9.572e-05), (-0.7758, -0.06915, -9.572e-05), (-0.7721, -0.06915, 0.309), (-0.7884, -0.06915, 0.3091), (-0.7757, 0.1667, 0.004037), (-0.792, 0.1667, 0.004229), (-0.7884, 0.1667, 0.3049), (-0.7722, 0.1667, 0.3047), (-0.792, -0.06915, 0.004229), (-0.7757, -0.06915, 0.004037), (-0.7722, -0.06915, 0.3047), (-0.7884, -0.06915, 0.3049), (-0.8117, -0.07511, 0.0003277), (-0.8163, -0.06921, 0.0003814), (-0.8134, -0.07019, 0.0003476), (-0.8126, -0.06921, 0.3094), (-0.8081, -0.07511, 0.3094), (-0.8098, -0.07019, 0.3094), (-0.7516, -0.06921, -0.0003814), (-0.7561, -0.07511, -0.0003277), (-0.7544, -0.07019, -0.0003476), (-0.7525, -0.07511, 0.3087), (-0.7479, -0.06921, 0.3087), (-0.7508, -0.07019, 0.3087)], [], [(0, 24, 20, 36, 38), (43, 45, 22, 21), (1, 3, 9, 39, 41), (37, 39, 9, 8), (27, 1, 41, 40, 23), (10, 11, 46, 42), (5, 26, 22, 45, 47), (7, 5, 47, 46, 11), (4, 6, 10, 42, 44), (3, 2, 8, 9), (7, 11, 10, 6), (5, 7, 6, 4), (26, 5, 4, 25), (3, 1, 0, 2), (28, 18, 16, 33), (30, 15, 13, 35), (29, 14, 15, 30), (1, 27, 24, 0), (27, 26, 25, 24), (26, 27, 23, 22), (20, 23, 40, 36), (24, 25, 21, 20), (25, 4, 44, 43, 21), (21, 22, 23, 20), (18, 28, 31, 19), (28, 29, 30, 31), (19, 31, 34, 17), (31, 30, 35, 34), (14, 29, 32, 12), (29, 28, 33, 32), (36, 37, 38), (39, 40, 41), (42, 43, 44), (45, 46, 47), (36, 40, 39, 37), (45, 43, 42, 46), (2, 0, 38, 37, 8), (48, 72, 68, 84, 86), (91, 93, 70, 69), (49, 51, 57, 87, 89), (85, 87, 57, 56), (75, 49, 89, 88, 71), (58, 59, 94, 90), (53, 74, 70, 93, 95), (55, 53, 95, 94, 59), (52, 54, 58, 90, 92), (51, 50, 56, 57), (55, 59, 58, 54), (53, 55, 54, 52), (74, 53, 52, 73), (51, 49, 48, 50), (76, 66, 64, 81), (78, 63, 61, 83), (77, 62, 63, 78), (49, 75, 72, 48), (75, 74, 73, 72), (74, 75, 71, 70), (68, 71, 88, 84), (72, 73, 69, 68), (73, 52, 92, 91, 69), (69, 70, 71, 68), (66, 76, 79, 67), (76, 77, 78, 79), (67, 79, 82, 65), (79, 78, 83, 82), (62, 77, 80, 60), (77, 76, 81, 80), (84, 85, 86), (87, 88, 89), (90, 91, 92), (93, 94, 95), (84, 88, 87, 85), (93, 91, 90, 94), (50, 48, 86, 85, 56), (96, 120, 116, 132, 134), (139, 141, 118, 117), (97, 99, 105, 135, 137), (133, 135, 105, 104), (123, 97, 137, 136, 119), (106, 107, 142, 138), (101, 122, 118, 141, 143), (103, 101, 143, 142, 107), (100, 102, 106, 138, 140), (99, 98, 104, 105), (103, 107, 106, 102), (101, 103, 102, 100), (122, 101, 100, 121), (99, 97, 96, 98), (124, 114, 112, 129), (126, 111, 109, 131), (125, 110, 111, 126), (97, 123, 120, 96), (123, 122, 121, 120), (122, 123, 119, 118), (116, 119, 136, 132), (120, 121, 117, 116), (121, 100, 140, 139, 117), (117, 118, 119, 116), (114, 124, 127, 115), (124, 125, 126, 127), (115, 127, 130, 113), (127, 126, 131, 130), (110, 125, 128, 108), (125, 124, 129, 128), (132, 133, 134), (135, 136, 137), (138, 139, 140), (141, 142, 143), (132, 136, 135, 133), (141, 139, 138, 142), (98, 96, 134, 133, 104), (144, 168, 164, 180, 182), (187, 189, 166, 165), (145, 147, 153, 183, 185), (181, 183, 153, 152), (171, 145, 185, 184, 167), (154, 155, 190, 186), (149, 170, 166, 189, 191), (151, 149, 191, 190, 155), (148, 150, 154, 186, 188), (147, 146, 152, 153), (151, 155, 154, 150), (149, 151, 150, 148), (170, 149, 148, 169), (147, 145, 144, 146), (172, 162, 160, 177), (174, 159, 157, 179), (173, 158, 159, 174), (145, 171, 168, 144), (171, 170, 169, 168), (170, 171, 167, 166), (164, 167, 184, 180), (168, 169, 165, 164), (169, 148, 188, 187, 165), (165, 166, 167, 164), (162, 172, 175, 163), (172, 173, 174, 175), (163, 175, 178, 161), (175, 174, 179, 178), (158, 173, 176, 156), (173, 172, 177, 176), (180, 181, 182), (183, 184, 185), (186, 187, 188), (189, 190, 191), (180, 184, 183, 181), (189, 187, 186, 190), (146, 144, 182, 181, 152), (192, 216, 212, 228, 230), (235, 237, 214, 213), (193, 195, 201, 231, 233), (229, 231, 201, 200), (219, 193, 233, 232, 215), (202, 203, 238, 234), (197, 218, 214, 237, 239), (199, 197, 239, 238, 203), (196, 198, 202, 234, 236), (195, 194, 200, 201), (199, 203, 202, 198), (197, 199, 198, 196), (218, 197, 196, 217), (195, 193, 192, 194), (220, 210, 208, 225), (222, 207, 205, 227), (221, 206, 207, 222), (193, 219, 216, 192), (219, 218, 217, 216), (218, 219, 215, 214), (212, 215, 232, 228), (216, 217, 213, 212), (217, 196, 236, 235, 213), (213, 214, 215, 212), (210, 220, 223, 211), (220, 221, 222, 223), (211, 223, 226, 209), (223, 222, 227, 226), (206, 221, 224, 204), (221, 220, 225, 224), (228, 229, 230), (231, 232, 233), (234, 235, 236), (237, 238, 239), (228, 232, 231, 229), (237, 235, 234, 238), (194, 192, 230, 229, 200), (240, 264, 260, 276, 278), (283, 285, 262, 261), (241, 243, 249, 279, 281), (277, 279, 249, 248), (267, 241, 281, 280, 263), (250, 251, 286, 282), (245, 266, 262, 285, 287), (247, 245, 287, 286, 251), (244, 246, 250, 282, 284), (243, 242, 248, 249), (247, 251, 250, 246), (245, 247, 246, 244), (266, 245, 244, 265), (243, 241, 240, 242), (268, 258, 256, 273), (270, 255, 253, 275), (269, 254, 255, 270), (241, 267, 264, 240), (267, 266, 265, 264), (266, 267, 263, 262), (260, 263, 280, 276), (264, 265, 261, 260), (265, 244, 284, 283, 261), (261, 262, 263, 260), (258, 268, 271, 259), (268, 269, 270, 271), (259, 271, 274, 257), (271, 270, 275, 274), (254, 269, 272, 252), (269, 268, 273, 272), (276, 277, 278), (279, 280, 281), (282, 283, 284), (285, 286, 287), (276, 280, 279, 277), (285, 283, 282, 286), (242, 240, 278, 277, 248), (288, 312, 308, 324, 326), (331, 333, 310, 309), (289, 291, 297, 327, 329), (325, 327, 297, 296), (315, 289, 329, 328, 311), (298, 299, 334, 330), (293, 314, 310, 333, 335), (295, 293, 335, 334, 299), (292, 294, 298, 330, 332), (291, 290, 296, 297), (295, 299, 298, 294), (293, 295, 294, 292), (314, 293, 292, 313), (291, 289, 288, 290), (316, 306, 304, 321), (318, 303, 301, 323), (317, 302, 303, 318), (289, 315, 312, 288), (315, 314, 313, 312), (314, 315, 311, 310), (308, 311, 328, 324), (312, 313, 309, 308), (313, 292, 332, 331, 309), (309, 310, 311, 308), (306, 316, 319, 307), (316, 317, 318, 319), (307, 319, 322, 305), (319, 318, 323, 322), (302, 317, 320, 300), (317, 316, 321, 320), (324, 325, 326), (327, 328, 329), (330, 331, 332), (333, 334, 335), (324, 328, 327, 325), (333, 331, 330, 334), (290, 288, 326, 325, 296), (336, 360, 356, 372, 374), (379, 381, 358, 357), (337, 339, 345, 375, 377), (373, 375, 345, 344), (363, 337, 377, 376, 359), (346, 347, 382, 378), (341, 362, 358, 381, 383), (343, 341, 383, 382, 347), (340, 342, 346, 378, 380), (339, 338, 344, 345), (343, 347, 346, 342), (341, 343, 342, 340), (362, 341, 340, 361), (339, 337, 336, 338), (364, 354, 352, 369), (366, 351, 349, 371), (365, 350, 351, 366), (337, 363, 360, 336), (363, 362, 361, 360), (362, 363, 359, 358), (356, 359, 376, 372), (360, 361, 357, 356), (361, 340, 380, 379, 357), (357, 358, 359, 356), (354, 364, 367, 355), (364, 365, 366, 367), (355, 367, 370, 353), (367, 366, 371, 370), (350, 365, 368, 348), (365, 364, 369, 368), (372, 373, 374), (375, 376, 377), (378, 379, 380), (381, 382, 383), (372, 376, 375, 373), (381, 379, 378, 382), (338, 336, 374, 373, 344), (384, 408, 404, 420, 422), (427, 429, 406, 405), (385, 387, 393, 423, 425), (421, 423, 393, 392), (411, 385, 425, 424, 407), (394, 395, 430, 426), (389, 410, 406, 429, 431), (391, 389, 431, 430, 395), (388, 390, 394, 426, 428), (387, 386, 392, 393), (391, 395, 394, 390), (389, 391, 390, 388), (410, 389, 388, 409), (387, 385, 384, 386), (412, 402, 400, 417), (414, 399, 397, 419), (413, 398, 399, 414), (385, 411, 408, 384), (411, 410, 409, 408), (410, 411, 407, 406), (404, 407, 424, 420), (408, 409, 405, 404), (409, 388, 428, 427, 405), (405, 406, 407, 404), (402, 412, 415, 403), (412, 413, 414, 415), (403, 415, 418, 401), (415, 414, 419, 418), (398, 413, 416, 396), (413, 412, 417, 416), (420, 421, 422), (423, 424, 425), (426, 427, 428), (429, 430, 431), (420, 424, 423, 421), (429, 427, 426, 430), (386, 384, 422, 421, 392), (432, 456, 452, 468, 470), (475, 477, 454, 453), (433, 435, 441, 471, 473), (469, 471, 441, 440), (459, 433, 473, 472, 455), (442, 443, 478, 474), (437, 458, 454, 477, 479), (439, 437, 479, 478, 443), (436, 438, 442, 474, 476), (435, 434, 440, 441), (439, 443, 442, 438), (437, 439, 438, 436), (458, 437, 436, 457), (435, 433, 432, 434), (460, 450, 448, 465), (462, 447, 445, 467), (461, 446, 447, 462), (433, 459, 456, 432), (459, 458, 457, 456), (458, 459, 455, 454), (452, 455, 472, 468), (456, 457, 453, 452), (457, 436, 476, 475, 453), (453, 454, 455, 452), (450, 460, 463, 451), (460, 461, 462, 463), (451, 463, 466, 449), (463, 462, 467, 466), (446, 461, 464, 444), (461, 460, 465, 464), (468, 469, 470), (471, 472, 473), (474, 475, 476), (477, 478, 479), (468, 472, 471, 469), (477, 475, 474, 478), (434, 432, 470, 469, 440), (480, 504, 500, 516, 518), (523, 525, 502, 501), (481, 483, 489, 519, 521), (517, 519, 489, 488), (507, 481, 521, 520, 503), (490, 491, 526, 522), (485, 506, 502, 525, 527), (487, 485, 527, 526, 491), (484, 486, 490, 522, 524), (483, 482, 488, 489), (487, 491, 490, 486), (485, 487, 486, 484), (506, 485, 484, 505), (483, 481, 480, 482), (508, 498, 496, 513), (510, 495, 493, 515), (509, 494, 495, 510), (481, 507, 504, 480), (507, 506, 505, 504), (506, 507, 503, 502), (500, 503, 520, 516), (504, 505, 501, 500), (505, 484, 524, 523, 501), (501, 502, 503, 500), (498, 508, 511, 499), (508, 509, 510, 511), (499, 511, 514, 497), (511, 510, 515, 514), (494, 509, 512, 492), (509, 508, 513, 512), (516, 517, 518), (519, 520, 521), (522, 523, 524), (525, 526, 527), (516, 520, 519, 517), (525, 523, 522, 526), (482, 480, 518, 517, 488), (528, 552, 548, 564, 566), (571, 573, 550, 549), (529, 531, 537, 567, 569), (565, 567, 537, 536), (555, 529, 569, 568, 551), (538, 539, 574, 570), (533, 554, 550, 573, 575), (535, 533, 575, 574, 539), (532, 534, 538, 570, 572), (531, 530, 536, 537), (535, 539, 538, 534), (533, 535, 534, 532), (554, 533, 532, 553), (531, 529, 528, 530), (556, 546, 544, 561), (558, 543, 541, 563), (557, 542, 543, 558), (529, 555, 552, 528), (555, 554, 553, 552), (554, 555, 551, 550), (548, 551, 568, 564), (552, 553, 549, 548), (553, 532, 572, 571, 549), (549, 550, 551, 548), (546, 556, 559, 547), (556, 557, 558, 559), (547, 559, 562, 545), (559, 558, 563, 562), (542, 557, 560, 540), (557, 556, 561, 560), (564, 565, 566), (567, 568, 569), (570, 571, 572), (573, 574, 575), (564, 568, 567, 565), (573, 571, 570, 574), (530, 528, 566, 565, 536), (576, 600, 596, 612, 614), (619, 621, 598, 597), (577, 579, 585, 615, 617), (613, 615, 585, 584), (603, 577, 617, 616, 599), (586, 587, 622, 618), (581, 602, 598, 621, 623), (583, 581, 623, 622, 587), (580, 582, 586, 618, 620), (579, 578, 584, 585), (583, 587, 586, 582), (581, 583, 582, 580), (602, 581, 580, 601), (579, 577, 576, 578), (604, 594, 592, 609), (606, 591, 589, 611), (605, 590, 591, 606), (577, 603, 600, 576), (603, 602, 601, 600), (602, 603, 599, 598), (596, 599, 616, 612), (600, 601, 597, 596), (601, 580, 620, 619, 597), (597, 598, 599, 596), (594, 604, 607, 595), (604, 605, 606, 607), (595, 607, 610, 593), (607, 606, 611, 610), (590, 605, 608, 588), (605, 604, 609, 608), (612, 613, 614), (615, 616, 617), (618, 619, 620), (621, 622, 623), (612, 616, 615, 613), (621, 619, 618, 622), (578, 576, 614, 613, 584), (624, 648, 644, 660, 662), (667, 669, 646, 645), (625, 627, 633, 663, 665), (661, 663, 633, 632), (651, 625, 665, 664, 647), (634, 635, 670, 666), (629, 650, 646, 669, 671), (631, 629, 671, 670, 635), (628, 630, 634, 666, 668), (627, 626, 632, 633), (631, 635, 634, 630), (629, 631, 630, 628), (650, 629, 628, 649), (627, 625, 624, 626), (652, 642, 640, 657), (654, 639, 637, 659), (653, 638, 639, 654), (625, 651, 648, 624), (651, 650, 649, 648), (650, 651, 647, 646), (644, 647, 664, 660), (648, 649, 645, 644), (649, 628, 668, 667, 645), (645, 646, 647, 644), (642, 652, 655, 643), (652, 653, 654, 655), (643, 655, 658, 641), (655, 654, 659, 658), (638, 653, 656, 636), (653, 652, 657, 656), (660, 661, 662), (663, 664, 665), (666, 667, 668), (669, 670, 671), (660, 664, 663, 661), (669, 667, 666, 670), (626, 624, 662, 661, 632), (672, 696, 692, 708, 710), (715, 717, 694, 693), (673, 675, 681, 711, 713), (709, 711, 681, 680), (699, 673, 713, 712, 695), (682, 683, 718, 714), (677, 698, 694, 717, 719), (679, 677, 719, 718, 683), (676, 678, 682, 714, 716), (675, 674, 680, 681), (679, 683, 682, 678), (677, 679, 678, 676), (698, 677, 676, 697), (675, 673, 672, 674), (700, 690, 688, 705), (702, 687, 685, 707), (701, 686, 687, 702), (673, 699, 696, 672), (699, 698, 697, 696), (698, 699, 695, 694), (692, 695, 712, 708), (696, 697, 693, 692), (697, 676, 716, 715, 693), (693, 694, 695, 692), (690, 700, 703, 691), (700, 701, 702, 703), (691, 703, 706, 689), (703, 702, 707, 706), (686, 701, 704, 684), (701, 700, 705, 704), (708, 709, 710), (711, 712, 713), (714, 715, 716), (717, 718, 719), (708, 712, 711, 709), (717, 715, 714, 718), (674, 672, 710, 709, 680), (720, 744, 740, 756, 758), (763, 765, 742, 741), (721, 723, 729, 759, 761), (757, 759, 729, 728), (747, 721, 761, 760, 743), (730, 731, 766, 762), (725, 746, 742, 765, 767), (727, 725, 767, 766, 731), (724, 726, 730, 762, 764), (723, 722, 728, 729), (727, 731, 730, 726), (725, 727, 726, 724), (746, 725, 724, 745), (723, 721, 720, 722), (748, 738, 736, 753), (750, 735, 733, 755), (749, 734, 735, 750), (721, 747, 744, 720), (747, 746, 745, 744), (746, 747, 743, 742), (740, 743, 760, 756), (744, 745, 741, 740), (745, 724, 764, 763, 741), (741, 742, 743, 740), (738, 748, 751, 739), (748, 749, 750, 751), (739, 751, 754, 737), (751, 750, 755, 754), (734, 749, 752, 732), (749, 748, 753, 752), (756, 757, 758), (759, 760, 761), (762, 763, 764), (765, 766, 767), (756, 760, 759, 757), (765, 763, 762, 766), (722, 720, 758, 757, 728)])
me_base.polygons.foreach_set('use_smooth', [True] * 592)
me_base.polygons.foreach_set('material_index', [4, 4, 4, 4, 4, 4, 4, 4, 4, 4, 4, 4, 4, 4, 4, 4, 4, 4, 4, 4, 4, 4, 4, 4, 4, 4, 4, 4, 4, 4, 4, 4, 4, 4, 4, 4, 4, 0, 0, 0, 0, 0, 0, 0, 0, 0, 0, 0, 0, 0, 0, 0, 0, 0, 0, 0, 0, 0, 0, 0, 0, 0, 0, 0, 0, 0, 0, 0, 0, 0, 0, 0, 0, 0, 3, 3, 3, 3, 3, 3, 3, 3, 3, 3, 3, 3, 3, 3, 3, 3, 3, 3, 3, 3, 3, 3, 3, 3, 3, 3, 3, 3, 3, 3, 3, 3, 3, 3, 3, 3, 3, 4, 4, 4, 4, 4, 4, 4, 4, 4, 4, 4, 4, 4, 4, 4, 4, 4, 4, 4, 4, 4, 4, 4, 4, 4, 4, 4, 4, 4, 4, 4, 4, 4, 4, 4, 4, 4, 4, 4, 4, 4, 4, 4, 4, 4, 4, 4, 4, 4, 4, 4, 4, 4, 4, 4, 4, 4, 4, 4, 4, 4, 4, 4, 4, 4, 4, 4, 4, 4, 4, 4, 4, 4, 4, 2, 2, 2, 2, 2, 2, 2, 2, 2, 2, 2, 2, 2, 2, 2, 2, 2, 2, 2, 2, 2, 2, 2, 2, 2, 2, 2, 2, 2, 2, 2, 2, 2, 2, 2, 2, 2, 1, 1, 1, 1, 1, 1, 1, 1, 1, 1, 1, 1, 1, 1, 1, 1, 1, 1, 1, 1, 1, 1, 1, 1, 1, 1, 1, 1, 1, 1, 1, 1, 1, 1, 1, 1, 1, 0, 0, 0, 0, 0, 0, 0, 0, 0, 0, 0, 0, 0, 0, 0, 0, 0, 0, 0, 0, 0, 0, 0, 0, 0, 0, 0, 0, 0, 0, 0, 0, 0, 0, 0, 0, 0, 4, 4, 4, 4, 4, 4, 4, 4, 4, 4, 4, 4, 4, 4, 4, 4, 4, 4, 4, 4, 4, 4, 4, 4, 4, 4, 4, 4, 4, 4, 4, 4, 4, 4, 4, 4, 4, 4, 4, 4, 4, 4, 4, 4, 4, 4, 4, 4, 4, 4, 4, 4, 4, 4, 4, 4, 4, 4, 4, 4, 4, 4, 4, 4, 4, 4, 4, 4, 4, 4, 4, 4, 4, 4, 3, 3, 3, 3, 3, 3, 3, 3, 3, 3, 3, 3, 3, 3, 3, 3, 3, 3, 3, 3, 3, 3, 3, 3, 3, 3, 3, 3, 3, 3, 3, 3, 3, 3, 3, 3, 3, 4, 4, 4, 4, 4, 4, 4, 4, 4, 4, 4, 4, 4, 4, 4, 4, 4, 4, 4, 4, 4, 4, 4, 4, 4, 4, 4, 4, 4, 4, 4, 4, 4, 4, 4, 4, 4, 4, 4, 4, 4, 4, 4, 4, 4, 4, 4, 4, 4, 4, 4, 4, 4, 4, 4, 4, 4, 4, 4, 4, 4, 4, 4, 4, 4, 4, 4, 4, 4, 4, 4, 4, 4, 4, 3, 3, 3, 3, 3, 3, 3, 3, 3, 3, 3, 3, 3, 3, 3, 3, 3, 3, 3, 3, 3, 3, 3, 3, 3, 3, 3, 3, 3, 3, 3, 3, 3, 3, 3, 3, 3, 2, 2, 2, 2, 2, 2, 2, 2, 2, 2, 2, 2, 2, 2, 2, 2, 2, 2, 2, 2, 2, 2, 2, 2, 2, 2, 2, 2, 2, 2, 2, 2, 2, 2, 2, 2, 2, 1, 1, 1, 1, 1, 1, 1, 1, 1, 1, 1, 1, 1, 1, 1, 1, 1, 1, 1, 1, 1, 1, 1, 1, 1, 1, 1, 1, 1, 1, 1, 1, 1, 1, 1, 1, 1])
_uv = me_base.uv_layers.new(name='UVMap')
_uv.uv.foreach_set('vector', [0.4262, 0.2346, 0.4754, 0.2346, 0.4673, 0.2104, 0.4149, 0.2104, 0.4111, 0.2195, 0.184, 0.1679, 0.184, 0.9912, 0.1332, 0.9912, 0.1332, 0.1679, 0.4262, 0.2346, 0.4262, 0.7896, 0.4019, 0.7896, 0.4019, 0.223, 0.4111, 0.2195, 0.2267, 0.1741, 0.2267, 0.9809, 0.7651, 0.9809, 0.7651, 0.1741, 0.4754, 0.2346, 0.4262, 0.2346, 0.4111, 0.2195, 0.4149, 0.2104, 0.4673, 0.2104, 0.7651, 0.1741, 0.7651, 0.9809, 0.2267, 0.9809, 0.2267, 0.1741, 0.5738, 0.2346, 0.5246, 0.2346, 0.5327, 0.2104, 0.5851, 0.2104, 0.5889, 0.2195, 0.5738, 0.7896, 0.5738, 0.2346, 0.5889, 0.2195, 0.5981, 0.223, 0.5981, 0.7896, 0.5738, 0.2346, 0.5738, 0.7896, 0.5981, 0.7896, 0.5981, 0.223, 0.5889, 0.2195, 0.5052, 0.7682, 0.5052, 0.2682, 0.4909, 0.2682, 0.4909, 0.7682, 0.5195, 0.7682, 0.5052, 0.7682, 0.5052, 0.2682, 0.5195, 0.2682, 0.2377, 0.9809, 0.7651, 0.9809, 0.7651, 0.1741, 0.2377, 0.1741, 0.1254, 1.0, 0.1731, 1.0, 0.1731, 0.1767, 0.1254, 0.1767, 0.7651, 0.9809, 0.2377, 0.9809, 0.2377, 0.1741, 0.7651, 0.1741, 0.7612, 0.1047, 0.7612, 0.1527, 0.2381, 0.1527, 0.2381, 0.1047, 0.7612, 0.1047, 0.7612, 0.1527, 0.2381, 0.1527, 0.2381, 0.1047, 0.9234, 0.05787, 0.9234, 0.008534, 0.09525, 0.008534, 0.09525, 0.05787, 0.02995, 1.0, 0.07767, 1.0, 0.07767, 0.1767, 0.02995, 0.1767, 0.07767, 1.0, 0.1254, 1.0, 0.1254, 0.1767, 0.07767, 0.1767, 0.5246, 0.2346, 0.4754, 0.2346, 0.4673, 0.2104, 0.5327, 0.2104, 0.06984, 0.1679, 0.06984, 0.9912, 0.01906, 0.9912, 0.01906, 0.1679, 0.4754, 0.2346, 0.5246, 0.2346, 0.5327, 0.2104, 0.4673, 0.2104, 0.5246, 0.2346, 0.5738, 0.2346, 0.5889, 0.2195, 0.5851, 0.2104, 0.5327, 0.2104, 0.1332, 0.1679, 0.1332, 0.9912, 0.06984, 0.9912, 0.06984, 0.1679, 0.9234, 0.1566, 0.9234, 0.1072, 0.09525, 0.1072, 0.09525, 0.1566, 0.9234, 0.1072, 0.9234, 0.05787, 0.09525, 0.05787, 0.09525, 0.1072, 0.7612, 0.008534, 0.7612, 0.0566, 0.2381, 0.0566, 0.2381, 0.008534, 0.7612, 0.0566, 0.7612, 0.1047, 0.2381, 0.1047, 0.2381, 0.0566, 0.7612, 0.008534, 0.7612, 0.0566, 0.2381, 0.0566, 0.2381, 0.008534, 0.7612, 0.0566, 0.7612, 0.1047, 0.2381, 0.1047, 0.2381, 0.0566, 0.01906, 0.1679, 0.006457, 0.1679, 0.01306, 0.1679, 0.4086, 0.217, 0.4149, 0.2104, 0.4111, 0.2195, 0.5914, 0.217, 0.5851, 0.2104, 0.5889, 0.2195, 0.184, 0.9912, 0.1966, 0.9912, 0.19, 0.9912, 0.01906, 0.1679, 0.01906, 0.9912, 0.006457, 0.9912, 0.006457, 0.1679, 0.184, 0.9912, 0.184, 0.1679, 0.1966, 0.1679, 0.1966, 0.9912, 0.4262, 0.7896, 0.4262, 0.2346, 0.4111, 0.2195, 0.4019, 0.223, 0.4019, 0.7896, 0.4262, 0.2346, 0.4754, 0.2346, 0.4673, 0.2104, 0.4133, 0.2104, 0.4102, 0.2186, 0.1856, 0.1679, 0.1856, 0.9912, 0.1332, 0.9912, 0.1332, 0.1679, 0.4262, 0.2346, 0.4262, 0.7896, 0.4019, 0.7896, 0.4019, 0.222, 0.4102, 0.2186, 0.2257, 0.1741, 0.2257, 0.9809, 0.7651, 0.9809, 0.7651, 0.1741, 0.4754, 0.2346, 0.4262, 0.2346, 0.4102, 0.2186, 0.4133, 0.2104, 0.4673, 0.2104, 0.7651, 0.1741, 0.7651, 0.9809, 0.2257, 0.9809, 0.2257, 0.1741, 0.5738, 0.2346, 0.5246, 0.2346, 0.5327, 0.2104, 0.5867, 0.2104, 0.5898, 0.2186, 0.5738, 0.7896, 0.5738, 0.2346, 0.5898, 0.2186, 0.5981, 0.222, 0.5981, 0.7896, 0.5738, 0.2346, 0.5738, 0.7896, 0.5981, 0.7896, 0.5981, 0.222, 0.5898, 0.2186, 0.5052, 0.7682, 0.5052, 0.2682, 0.4909, 0.2682, 0.4909, 0.7682, 0.5195, 0.7682, 0.5052, 0.7682, 0.5052, 0.2682, 0.5195, 0.2682, 0.2377, 0.9809, 0.7651, 0.9809, 0.7651, 0.1741, 0.2377, 0.1741, 0.1254, 1.0, 0.1731, 1.0, 0.1731, 0.1767, 0.1254, 0.1767, 0.7651, 0.9809, 0.2377, 0.9809, 0.2377, 0.1741, 0.7651, 0.1741, 0.7612, 0.1047, 0.7612, 0.1527, 0.2381, 0.1527, 0.2381, 0.1047, 0.7612, 0.1047, 0.7612, 0.1527, 0.2381, 0.1527, 0.2381, 0.1047, 0.9234, 0.05787, 0.9234, 0.008534, 0.09525, 0.008534, 0.09525, 0.05787, 0.02995, 1.0, 0.07767, 1.0, 0.07767, 0.1767, 0.02995, 0.1767, 0.07767, 1.0, 0.1254, 1.0, 0.1254, 0.1767, 0.07767, 0.1767, 0.5246, 0.2346, 0.4754, 0.2346, 0.4673, 0.2104, 0.5327, 0.2104, 0.06984, 0.1679, 0.06984, 0.9912, 0.0175, 0.9912, 0.0175, 0.1679, 0.4754, 0.2346, 0.5246, 0.2346, 0.5327, 0.2104, 0.4673, 0.2104, 0.5246, 0.2346, 0.5738, 0.2346, 0.5898, 0.2186, 0.5867, 0.2104, 0.5327, 0.2104, 0.1332, 0.1679, 0.1332, 0.9912, 0.06984, 0.9912, 0.06984, 0.1679, 0.9234, 0.1566, 0.9234, 0.1072, 0.09525, 0.1072, 0.09525, 0.1566, 0.9234, 0.1072, 0.9234, 0.05787, 0.09525, 0.05787, 0.09525, 0.1072, 0.7612, 0.008534, 0.7612, 0.0566, 0.2381, 0.0566, 0.2381, 0.008534, 0.7612, 0.0566, 0.7612, 0.1047, 0.2381, 0.1047, 0.2381, 0.0566, 0.7612, 0.008534, 0.7612, 0.0566, 0.2381, 0.0566, 0.2381, 0.008534, 0.7612, 0.0566, 0.7612, 0.1047, 0.2381, 0.1047, 0.2381, 0.0566, 0.0175, 0.1679, 0.006457, 0.1679, 0.01258, 0.1679, 0.4078, 0.2162, 0.4133, 0.2104, 0.4102, 0.2186, 0.5922, 0.2162, 0.5867, 0.2104, 0.5898, 0.2186, 0.1856, 0.9912, 0.1966, 0.9912, 0.1905, 0.9912, 0.0175, 0.1679, 0.0175, 0.9912, 0.006457, 0.9912, 0.006457, 0.1679, 0.1856, 0.9912, 0.1856, 0.1679, 0.1966, 0.1679, 0.1966, 0.9912, 0.4262, 0.7896, 0.4262, 0.2346, 0.4102, 0.2186, 0.4019, 0.222, 0.4019, 0.7896, 0.4262, 0.2346, 0.4754, 0.2346, 0.4673, 0.2104, 0.4149, 0.2104, 0.4111, 0.2195, 0.184, 0.1679, 0.184, 0.9912, 0.1332, 0.9912, 0.1332, 0.1679, 0.4262, 0.2346, 0.4262, 0.7896, 0.4019, 0.7896, 0.4019, 0.223, 0.4111, 0.2195, 0.2267, 0.1741, 0.2267, 0.9809, 0.7651, 0.9809, 0.7651, 0.1741, 0.4754, 0.2346, 0.4262, 0.2346, 0.4111, 0.2195, 0.4149, 0.2104, 0.4673, 0.2104, 0.7651, 0.1741, 0.7651, 0.9809, 0.2267, 0.9809, 0.2267, 0.1741, 0.5738, 0.2346, 0.5246, 0.2346, 0.5327, 0.2104, 0.5851, 0.2104, 0.5889, 0.2195, 0.5738, 0.7896, 0.5738, 0.2346, 0.5889, 0.2195, 0.5981, 0.223, 0.5981, 0.7896, 0.5738, 0.2346, 0.5738, 0.7896, 0.5981, 0.7896, 0.5981, 0.223, 0.5889, 0.2195, 0.5052, 0.7682, 0.5052, 0.2682, 0.4909, 0.2682, 0.4909, 0.7682, 0.5195, 0.7682, 0.5052, 0.7682, 0.5052, 0.2682, 0.5195, 0.2682, 0.2377, 0.9809, 0.7651, 0.9809, 0.7651, 0.1741, 0.2377, 0.1741, 0.1254, 1.0, 0.1731, 1.0, 0.1731, 0.1767, 0.1254, 0.1767, 0.7651, 0.9809, 0.2377, 0.9809, 0.2377, 0.1741, 0.7651, 0.1741, 0.7612, 0.1047, 0.7612, 0.1527, 0.2381, 0.1527, 0.2381, 0.1047, 0.7612, 0.1047, 0.7612, 0.1527, 0.2381, 0.1527, 0.2381, 0.1047, 0.9234, 0.05787, 0.9234, 0.008534, 0.09525, 0.008534, 0.09525, 0.05787, 0.02995, 1.0, 0.07767, 1.0, 0.07767, 0.1767, 0.02995, 0.1767, 0.07767, 1.0, 0.1254, 1.0, 0.1254, 0.1767, 0.07767, 0.1767, 0.5246, 0.2346, 0.4754, 0.2346, 0.4673, 0.2104, 0.5327, 0.2104, 0.06984, 0.1679, 0.06984, 0.9912, 0.01906, 0.9912, 0.01906, 0.1679, 0.4754, 0.2346, 0.5246, 0.2346, 0.5327, 0.2104, 0.4673, 0.2104, 0.5246, 0.2346, 0.5738, 0.2346, 0.5889, 0.2195, 0.5851, 0.2104, 0.5327, 0.2104, 0.1332, 0.1679, 0.1332, 0.9912, 0.06984, 0.9912, 0.06984, 0.1679, 0.9234, 0.1566, 0.9234, 0.1072, 0.09525, 0.1072, 0.09525, 0.1566, 0.9234, 0.1072, 0.9234, 0.05787, 0.09525, 0.05787, 0.09525, 0.1072, 0.7612, 0.008534, 0.7612, 0.0566, 0.2381, 0.0566, 0.2381, 0.008534, 0.7612, 0.0566, 0.7612, 0.1047, 0.2381, 0.1047, 0.2381, 0.0566, 0.7612, 0.008534, 0.7612, 0.0566, 0.2381, 0.0566, 0.2381, 0.008534, 0.7612, 0.0566, 0.7612, 0.1047, 0.2381, 0.1047, 0.2381, 0.0566, 0.01906, 0.1679, 0.006457, 0.1679, 0.01306, 0.1679, 0.4086, 0.217, 0.4149, 0.2104, 0.4111, 0.2195, 0.5914, 0.217, 0.5851, 0.2104, 0.5889, 0.2195, 0.184, 0.9912, 0.1966, 0.9912, 0.19, 0.9912, 0.01906, 0.1679, 0.01906, 0.9912, 0.006457, 0.9912, 0.006457, 0.1679, 0.184, 0.9912, 0.184, 0.1679, 0.1966, 0.1679, 0.1966, 0.9912, 0.4262, 0.7896, 0.4262, 0.2346, 0.4111, 0.2195, 0.4019, 0.223, 0.4019, 0.7896, 0.4262, 0.2346, 0.4754, 0.2346, 0.4673, 0.2104, 0.4149, 0.2104, 0.4111, 0.2195, 0.184, 0.1679, 0.184, 0.9912, 0.1332, 0.9912, 0.1332, 0.1679, 0.4262, 0.2346, 0.4262, 0.7896, 0.4019, 0.7896, 0.4019, 0.223, 0.4111, 0.2195, 0.2267, 0.1741, 0.2267, 0.9809, 0.7651, 0.9809, 0.7651, 0.1741, 0.4754, 0.2346, 0.4262, 0.2346, 0.4111, 0.2195, 0.4149, 0.2104, 0.4673, 0.2104, 0.7651, 0.1741, 0.7651, 0.9809, 0.2267, 0.9809, 0.2267, 0.1741, 0.5738, 0.2346, 0.5246, 0.2346, 0.5327, 0.2104, 0.5851, 0.2104, 0.5889, 0.2195, 0.5738, 0.7896, 0.5738, 0.2346, 0.5889, 0.2195, 0.5981, 0.223, 0.5981, 0.7896, 0.5738, 0.2346, 0.5738, 0.7896, 0.5981, 0.7896, 0.5981, 0.223, 0.5889, 0.2195, 0.5052, 0.7682, 0.5052, 0.2682, 0.4909, 0.2682, 0.4909, 0.7682, 0.5195, 0.7682, 0.5052, 0.7682, 0.5052, 0.2682, 0.5195, 0.2682, 0.2377, 0.9809, 0.7651, 0.9809, 0.7651, 0.1741, 0.2377, 0.1741, 0.1254, 1.0, 0.1731, 1.0, 0.1731, 0.1767, 0.1254, 0.1767, 0.7651, 0.9809, 0.2377, 0.9809, 0.2377, 0.1741, 0.7651, 0.1741, 0.7612, 0.1047, 0.7612, 0.1527, 0.2381, 0.1527, 0.2381, 0.1047, 0.7612, 0.1047, 0.7612, 0.1527, 0.2381, 0.1527, 0.2381, 0.1047, 0.9234, 0.05787, 0.9234, 0.008534, 0.09525, 0.008534, 0.09525, 0.05787, 0.02995, 1.0, 0.07767, 1.0, 0.07767, 0.1767, 0.02995, 0.1767, 0.07767, 1.0, 0.1254, 1.0, 0.1254, 0.1767, 0.07767, 0.1767, 0.5246, 0.2346, 0.4754, 0.2346, 0.4673, 0.2104, 0.5327, 0.2104, 0.06984, 0.1679, 0.06984, 0.9912, 0.01906, 0.9912, 0.01906, 0.1679, 0.4754, 0.2346, 0.5246, 0.2346, 0.5327, 0.2104, 0.4673, 0.2104, 0.5246, 0.2346, 0.5738, 0.2346, 0.5889, 0.2195, 0.5851, 0.2104, 0.5327, 0.2104, 0.1332, 0.1679, 0.1332, 0.9912, 0.06984, 0.9912, 0.06984, 0.1679, 0.9234, 0.1566, 0.9234, 0.1072, 0.09525, 0.1072, 0.09525, 0.1566, 0.9234, 0.1072, 0.9234, 0.05787, 0.09525, 0.05787, 0.09525, 0.1072, 0.7612, 0.008534, 0.7612, 0.0566, 0.2381, 0.0566, 0.2381, 0.008534, 0.7612, 0.0566, 0.7612, 0.1047, 0.2381, 0.1047, 0.2381, 0.0566, 0.7612, 0.008534, 0.7612, 0.0566, 0.2381, 0.0566, 0.2381, 0.008534, 0.7612, 0.0566, 0.7612, 0.1047, 0.2381, 0.1047, 0.2381, 0.0566, 0.01906, 0.1679, 0.006457, 0.1679, 0.01306, 0.1679, 0.4086, 0.217, 0.4149, 0.2104, 0.4111, 0.2195, 0.5914, 0.217, 0.5851, 0.2104, 0.5889, 0.2195, 0.184, 0.9912, 0.1966, 0.9912, 0.19, 0.9912, 0.01906, 0.1679, 0.01906, 0.9912, 0.006457, 0.9912, 0.006457, 0.1679, 0.184, 0.9912, 0.184, 0.1679, 0.1966, 0.1679, 0.1966, 0.9912, 0.4262, 0.7896, 0.4262, 0.2346, 0.4111, 0.2195, 0.4019, 0.223, 0.4019, 0.7896, 0.4262, 0.2346, 0.4754, 0.2346, 0.4673, 0.2104, 0.4149, 0.2104, 0.4111, 0.2195, 0.184, 0.1679, 0.184, 0.9912, 0.1332, 0.9912, 0.1332, 0.1679, 0.4262, 0.2346, 0.4262, 0.7896, 0.4019, 0.7896, 0.4019, 0.223, 0.4111, 0.2195, 0.2267, 0.1741, 0.2267, 0.9809, 0.7651, 0.9809, 0.7651, 0.1741, 0.4754, 0.2346, 0.4262, 0.2346, 0.4111, 0.2195, 0.4149, 0.2104, 0.4673, 0.2104, 0.7651, 0.1741, 0.7651, 0.9809, 0.2267, 0.9809, 0.2267, 0.1741, 0.5738, 0.2346, 0.5246, 0.2346, 0.5327, 0.2104, 0.5851, 0.2104, 0.5889, 0.2195, 0.5738, 0.7896, 0.5738, 0.2346, 0.5889, 0.2195, 0.5981, 0.223, 0.5981, 0.7896, 0.5738, 0.2346, 0.5738, 0.7896, 0.5981, 0.7896, 0.5981, 0.223, 0.5889, 0.2195, 0.5052, 0.7682, 0.5052, 0.2682, 0.4909, 0.2682, 0.4909, 0.7682, 0.5195, 0.7682, 0.5052, 0.7682, 0.5052, 0.2682, 0.5195, 0.2682, 0.2377, 0.9809, 0.7651, 0.9809, 0.7651, 0.1741, 0.2377, 0.1741, 0.1254, 1.0, 0.1731, 1.0, 0.1731, 0.1767, 0.1254, 0.1767, 0.7651, 0.9809, 0.2377, 0.9809, 0.2377, 0.1741, 0.7651, 0.1741, 0.7612, 0.1047, 0.7612, 0.1527, 0.2381, 0.1527, 0.2381, 0.1047, 0.7612, 0.1047, 0.7612, 0.1527, 0.2381, 0.1527, 0.2381, 0.1047, 0.9234, 0.05787, 0.9234, 0.008534, 0.09525, 0.008534, 0.09525, 0.05787, 0.02995, 1.0, 0.07767, 1.0, 0.07767, 0.1767, 0.02995, 0.1767, 0.07767, 1.0, 0.1254, 1.0, 0.1254, 0.1767, 0.07767, 0.1767, 0.5246, 0.2346, 0.4754, 0.2346, 0.4673, 0.2104, 0.5327, 0.2104, 0.06984, 0.1679, 0.06984, 0.9912, 0.01906, 0.9912, 0.01906, 0.1679, 0.4754, 0.2346, 0.5246, 0.2346, 0.5327, 0.2104, 0.4673, 0.2104, 0.5246, 0.2346, 0.5738, 0.2346, 0.5889, 0.2195, 0.5851, 0.2104, 0.5327, 0.2104, 0.1332, 0.1679, 0.1332, 0.9912, 0.06984, 0.9912, 0.06984, 0.1679, 0.9234, 0.1566, 0.9234, 0.1072, 0.09525, 0.1072, 0.09525, 0.1566, 0.9234, 0.1072, 0.9234, 0.05787, 0.09525, 0.05787, 0.09525, 0.1072, 0.7612, 0.008534, 0.7612, 0.0566, 0.2381, 0.0566, 0.2381, 0.008534, 0.7612, 0.0566, 0.7612, 0.1047, 0.2381, 0.1047, 0.2381, 0.0566, 0.7612, 0.008534, 0.7612, 0.0566, 0.2381, 0.0566, 0.2381, 0.008534, 0.7612, 0.0566, 0.7612, 0.1047, 0.2381, 0.1047, 0.2381, 0.0566, 0.01906, 0.1679, 0.006457, 0.1679, 0.01306, 0.1679, 0.4086, 0.217, 0.4149, 0.2104, 0.4111, 0.2195, 0.5914, 0.217, 0.5851, 0.2104, 0.5889, 0.2195, 0.184, 0.9912, 0.1966, 0.9912, 0.19, 0.9912, 0.01906, 0.1679, 0.01906, 0.9912, 0.006457, 0.9912, 0.006457, 0.1679, 0.184, 0.9912, 0.184, 0.1679, 0.1966, 0.1679, 0.1966, 0.9912, 0.4262, 0.7896, 0.4262, 0.2346, 0.4111, 0.2195, 0.4019, 0.223, 0.4019, 0.7896, 0.4262, 0.2346, 0.4754, 0.2346, 0.4673, 0.2104, 0.4149, 0.2104, 0.4111, 0.2195, 0.184, 0.1679, 0.184, 0.9912, 0.1332, 0.9912, 0.1332, 0.1679, 0.4262, 0.2346, 0.4262, 0.7896, 0.4019, 0.7896, 0.4019, 0.223, 0.4111, 0.2195, 0.2267, 0.1741, 0.2267, 0.9809, 0.7651, 0.9809, 0.7651, 0.1741, 0.4754, 0.2346, 0.4262, 0.2346, 0.4111, 0.2195, 0.4149, 0.2104, 0.4673, 0.2104, 0.7651, 0.1741, 0.7651, 0.9809, 0.2267, 0.9809, 0.2267, 0.1741, 0.5738, 0.2346, 0.5246, 0.2346, 0.5327, 0.2104, 0.5851, 0.2104, 0.5889, 0.2195, 0.5738, 0.7896, 0.5738, 0.2346, 0.5889, 0.2195, 0.5981, 0.223, 0.5981, 0.7896, 0.5738, 0.2346, 0.5738, 0.7896, 0.5981, 0.7896, 0.5981, 0.223, 0.5889, 0.2195, 0.5052, 0.7682, 0.5052, 0.2682, 0.4909, 0.2682, 0.4909, 0.7682, 0.5195, 0.7682, 0.5052, 0.7682, 0.5052, 0.2682, 0.5195, 0.2682, 0.2377, 0.9809, 0.7651, 0.9809, 0.7651, 0.1741, 0.2377, 0.1741, 0.1254, 1.0, 0.1731, 1.0, 0.1731, 0.1767, 0.1254, 0.1767, 0.7651, 0.9809, 0.2377, 0.9809, 0.2377, 0.1741, 0.7651, 0.1741, 0.7612, 0.1047, 0.7612, 0.1527, 0.2381, 0.1527, 0.2381, 0.1047, 0.7612, 0.1047, 0.7612, 0.1527, 0.2381, 0.1527, 0.2381, 0.1047, 0.9234, 0.05787, 0.9234, 0.008534, 0.09525, 0.008534, 0.09525, 0.05787, 0.02995, 1.0, 0.07767, 1.0, 0.07767, 0.1767, 0.02995, 0.1767, 0.07767, 1.0, 0.1254, 1.0, 0.1254, 0.1767, 0.07767, 0.1767, 0.5246, 0.2346, 0.4754, 0.2346, 0.4673, 0.2104, 0.5327, 0.2104, 0.06984, 0.1679, 0.06984, 0.9912, 0.01906, 0.9912, 0.01906, 0.1679, 0.4754, 0.2346, 0.5246, 0.2346, 0.5327, 0.2104, 0.4673, 0.2104, 0.5246, 0.2346, 0.5738, 0.2346, 0.5889, 0.2195, 0.5851, 0.2104, 0.5327, 0.2104, 0.1332, 0.1679, 0.1332, 0.9912, 0.06984, 0.9912, 0.06984, 0.1679, 0.9234, 0.1566, 0.9234, 0.1072, 0.09525, 0.1072, 0.09525, 0.1566, 0.9234, 0.1072, 0.9234, 0.05787, 0.09525, 0.05787, 0.09525, 0.1072, 0.7612, 0.008534, 0.7612, 0.0566, 0.2381, 0.0566, 0.2381, 0.008534, 0.7612, 0.0566, 0.7612, 0.1047, 0.2381, 0.1047, 0.2381, 0.0566, 0.7612, 0.008534, 0.7612, 0.0566, 0.2381, 0.0566, 0.2381, 0.008534, 0.7612, 0.0566, 0.7612, 0.1047, 0.2381, 0.1047, 0.2381, 0.0566, 0.01906, 0.1679, 0.006457, 0.1679, 0.01306, 0.1679, 0.4086, 0.217, 0.4149, 0.2104, 0.4111, 0.2195, 0.5914, 0.217, 0.5851, 0.2104, 0.5889, 0.2195, 0.184, 0.9912, 0.1966, 0.9912, 0.19, 0.9912, 0.01906, 0.1679, 0.01906, 0.9912, 0.006457, 0.9912, 0.006457, 0.1679, 0.184, 0.9912, 0.184, 0.1679, 0.1966, 0.1679, 0.1966, 0.9912, 0.4262, 0.7896, 0.4262, 0.2346, 0.4111, 0.2195, 0.4019, 0.223, 0.4019, 0.7896, 0.4262, 0.2346, 0.4754, 0.2346, 0.4673, 0.2104, 0.4157, 0.2104, 0.4106, 0.2191, 0.1962, 0.1679, 0.1962, 0.9912, 0.1428, 0.9912, 0.1428, 0.1679, 0.4262, 0.2346, 0.4262, 0.7896, 0.4019, 0.7896, 0.4019, 0.2213, 0.4106, 0.2191, 0.2145, 0.1741, 0.2145, 0.9809, 0.715, 0.9809, 0.715, 0.1741, 0.4754, 0.2346, 0.4262, 0.2346, 0.4106, 0.2191, 0.4157, 0.2104, 0.4673, 0.2104, 0.715, 0.1741, 0.715, 0.9809, 0.2145, 0.9809, 0.2145, 0.1741, 0.5738, 0.2346, 0.5246, 0.2346, 0.5327, 0.2104, 0.5843, 0.2104, 0.5894, 0.2191, 0.5738, 0.7896, 0.5738, 0.2346, 0.5894, 0.2191, 0.5981, 0.2213, 0.5981, 0.7896, 0.5738, 0.2346, 0.5738, 0.7896, 0.5981, 0.7896, 0.5981, 0.2213, 0.5894, 0.2191, 0.5052, 0.7682, 0.5052, 0.2682, 0.4909, 0.2682, 0.4909, 0.7682, 0.5195, 0.7682, 0.5052, 0.7682, 0.5052, 0.2682, 0.5195, 0.2682, 0.2522, 0.9159, 0.6886, 0.9159, 0.6886, 0.2484, 0.2522, 0.2484, 0.1254, 1.0, 0.1731, 1.0, 0.1731, 0.1767, 0.1254, 0.1767, 0.6886, 0.9159, 0.2522, 0.9159, 0.2522, 0.2484, 0.6886, 0.2484, 0.7612, 0.1047, 0.7612, 0.1527, 0.2381, 0.1527, 0.2381, 0.1047, 0.7612, 0.1047, 0.7612, 0.1527, 0.2381, 0.1527, 0.2381, 0.1047, 0.9234, 0.05787, 0.9234, 0.008534, 0.09525, 0.008534, 0.09525, 0.05787, 0.02995, 1.0, 0.07767, 1.0, 0.07767, 0.1767, 0.02995, 0.1767, 0.07767, 1.0, 0.1254, 1.0, 0.1254, 0.1767, 0.07767, 0.1767, 0.5246, 0.2346, 0.4754, 0.2346, 0.4673, 0.2104, 0.5327, 0.2104, 0.07507, 0.1679, 0.07507, 0.9912, 0.02167, 0.9912, 0.02167, 0.1679, 0.4754, 0.2346, 0.5246, 0.2346, 0.5327, 0.2104, 0.4673, 0.2104, 0.5246, 0.2346, 0.5738, 0.2346, 0.5894, 0.2191, 0.5843, 0.2104, 0.5327, 0.2104, 0.1428, 0.1679, 0.1428, 0.9912, 0.07507, 0.9912, 0.07507, 0.1679, 0.9234, 0.1566, 0.9234, 0.1072, 0.09525, 0.1072, 0.09525, 0.1566, 0.9234, 0.1072, 0.9234, 0.05787, 0.09525, 0.05787, 0.09525, 0.1072, 0.7612, 0.008534, 0.7612, 0.0566, 0.2381, 0.0566, 0.2381, 0.008534, 0.7612, 0.0566, 0.7612, 0.1047, 0.2381, 0.1047, 0.2381, 0.0566, 0.7612, 0.008534, 0.7612, 0.0566, 0.2381, 0.0566, 0.2381, 0.008534, 0.7612, 0.0566, 0.7612, 0.1047, 0.2381, 0.1047, 0.2381, 0.0566, 0.02167, 0.1679, 0.007382, 0.1679, 0.01294, 0.1679, 0.4088, 0.2173, 0.4157, 0.2104, 0.4106, 0.2191, 0.5912, 0.2173, 0.5843, 0.2104, 0.5894, 0.2191, 0.1962, 0.9912, 0.2104, 0.9912, 0.2049, 0.9912, 0.02167, 0.1679, 0.02167, 0.9912, 0.007382, 0.9912, 0.007382, 0.1679, 0.1962, 0.9912, 0.1962, 0.1679, 0.2104, 0.1679, 0.2104, 0.9912, 0.4262, 0.7896, 0.4262, 0.2346, 0.4106, 0.2191, 0.4019, 0.2213, 0.4019, 0.7896, 0.4262, 0.2346, 0.4754, 0.2346, 0.4673, 0.2104, 0.4133, 0.2104, 0.4102, 0.2186, 0.1856, 0.1679, 0.1856, 0.9912, 0.1332, 0.9912, 0.1332, 0.1679, 0.4262, 0.2346, 0.4262, 0.7896, 0.4019, 0.7896, 0.4019, 0.222, 0.4102, 0.2186, 0.2257, 0.1741, 0.2257, 0.9809, 0.7651, 0.9809, 0.7651, 0.1741, 0.4754, 0.2346, 0.4262, 0.2346, 0.4102, 0.2186, 0.4133, 0.2104, 0.4673, 0.2104, 0.7651, 0.1741, 0.7651, 0.9809, 0.2257, 0.9809, 0.2257, 0.1741, 0.5738, 0.2346, 0.5246, 0.2346, 0.5327, 0.2104, 0.5867, 0.2104, 0.5898, 0.2186, 0.5738, 0.7896, 0.5738, 0.2346, 0.5898, 0.2186, 0.5981, 0.222, 0.5981, 0.7896, 0.5738, 0.2346, 0.5738, 0.7896, 0.5981, 0.7896, 0.5981, 0.222, 0.5898, 0.2186, 0.5052, 0.7682, 0.5052, 0.2682, 0.4909, 0.2682, 0.4909, 0.7682, 0.5195, 0.7682, 0.5052, 0.7682, 0.5052, 0.2682, 0.5195, 0.2682, 0.2377, 0.9809, 0.7651, 0.9809, 0.7651, 0.1741, 0.2377, 0.1741, 0.1254, 1.0, 0.1731, 1.0, 0.1731, 0.1767, 0.1254, 0.1767, 0.7651, 0.9809, 0.2377, 0.9809, 0.2377, 0.1741, 0.7651, 0.1741, 0.7612, 0.1047, 0.7612, 0.1527, 0.2381, 0.1527, 0.2381, 0.1047, 0.7612, 0.1047, 0.7612, 0.1527, 0.2381, 0.1527, 0.2381, 0.1047, 0.9234, 0.05787, 0.9234, 0.008534, 0.09525, 0.008534, 0.09525, 0.05787, 0.02995, 1.0, 0.07767, 1.0, 0.07767, 0.1767, 0.02995, 0.1767, 0.07767, 1.0, 0.1254, 1.0, 0.1254, 0.1767, 0.07767, 0.1767, 0.5246, 0.2346, 0.4754, 0.2346, 0.4673, 0.2104, 0.5327, 0.2104, 0.06984, 0.1679, 0.06984, 0.9912, 0.0175, 0.9912, 0.0175, 0.1679, 0.4754, 0.2346, 0.5246, 0.2346, 0.5327, 0.2104, 0.4673, 0.2104, 0.5246, 0.2346, 0.5738, 0.2346, 0.5898, 0.2186, 0.5867, 0.2104, 0.5327, 0.2104, 0.1332, 0.1679, 0.1332, 0.9912, 0.06984, 0.9912, 0.06984, 0.1679, 0.9234, 0.1566, 0.9234, 0.1072, 0.09525, 0.1072, 0.09525, 0.1566, 0.9234, 0.1072, 0.9234, 0.05787, 0.09525, 0.05787, 0.09525, 0.1072, 0.7612, 0.008534, 0.7612, 0.0566, 0.2381, 0.0566, 0.2381, 0.008534, 0.7612, 0.0566, 0.7612, 0.1047, 0.2381, 0.1047, 0.2381, 0.0566, 0.7612, 0.008534, 0.7612, 0.0566, 0.2381, 0.0566, 0.2381, 0.008534, 0.7612, 0.0566, 0.7612, 0.1047, 0.2381, 0.1047, 0.2381, 0.0566, 0.0175, 0.1679, 0.006457, 0.1679, 0.01258, 0.1679, 0.4078, 0.2162, 0.4133, 0.2104, 0.4102, 0.2186, 0.5922, 0.2162, 0.5867, 0.2104, 0.5898, 0.2186, 0.1856, 0.9912, 0.1966, 0.9912, 0.1905, 0.9912, 0.0175, 0.1679, 0.0175, 0.9912, 0.006457, 0.9912, 0.006457, 0.1679, 0.1856, 0.9912, 0.1856, 0.1679, 0.1966, 0.1679, 0.1966, 0.9912, 0.4262, 0.7896, 0.4262, 0.2346, 0.4102, 0.2186, 0.4019, 0.222, 0.4019, 0.7896, 0.4262, 0.2346, 0.4754, 0.2346, 0.4673, 0.2104, 0.4149, 0.2104, 0.4111, 0.2195, 0.184, 0.1679, 0.184, 0.9912, 0.1332, 0.9912, 0.1332, 0.1679, 0.4262, 0.2346, 0.4262, 0.7896, 0.4019, 0.7896, 0.4019, 0.223, 0.4111, 0.2195, 0.2267, 0.1741, 0.2267, 0.9809, 0.7651, 0.9809, 0.7651, 0.1741, 0.4754, 0.2346, 0.4262, 0.2346, 0.4111, 0.2195, 0.4149, 0.2104, 0.4673, 0.2104, 0.7651, 0.1741, 0.7651, 0.9809, 0.2267, 0.9809, 0.2267, 0.1741, 0.5738, 0.2346, 0.5246, 0.2346, 0.5327, 0.2104, 0.5851, 0.2104, 0.5889, 0.2195, 0.5738, 0.7896, 0.5738, 0.2346, 0.5889, 0.2195, 0.5981, 0.223, 0.5981, 0.7896, 0.5738, 0.2346, 0.5738, 0.7896, 0.5981, 0.7896, 0.5981, 0.223, 0.5889, 0.2195, 0.5052, 0.7682, 0.5052, 0.2682, 0.4909, 0.2682, 0.4909, 0.7682, 0.5195, 0.7682, 0.5052, 0.7682, 0.5052, 0.2682, 0.5195, 0.2682, 0.2377, 0.9809, 0.7651, 0.9809, 0.7651, 0.1741, 0.2377, 0.1741, 0.1254, 1.0, 0.1731, 1.0, 0.1731, 0.1767, 0.1254, 0.1767, 0.7651, 0.9809, 0.2377, 0.9809, 0.2377, 0.1741, 0.7651, 0.1741, 0.7612, 0.1047, 0.7612, 0.1527, 0.2381, 0.1527, 0.2381, 0.1047, 0.7612, 0.1047, 0.7612, 0.1527, 0.2381, 0.1527, 0.2381, 0.1047, 0.9234, 0.05787, 0.9234, 0.008534, 0.09525, 0.008534, 0.09525, 0.05787, 0.02995, 1.0, 0.07767, 1.0, 0.07767, 0.1767, 0.02995, 0.1767, 0.07767, 1.0, 0.1254, 1.0, 0.1254, 0.1767, 0.07767, 0.1767, 0.5246, 0.2346, 0.4754, 0.2346, 0.4673, 0.2104, 0.5327, 0.2104, 0.06984, 0.1679, 0.06984, 0.9912, 0.01906, 0.9912, 0.01906, 0.1679, 0.4754, 0.2346, 0.5246, 0.2346, 0.5327, 0.2104, 0.4673, 0.2104, 0.5246, 0.2346, 0.5738, 0.2346, 0.5889, 0.2195, 0.5851, 0.2104, 0.5327, 0.2104, 0.1332, 0.1679, 0.1332, 0.9912, 0.06984, 0.9912, 0.06984, 0.1679, 0.9234, 0.1566, 0.9234, 0.1072, 0.09525, 0.1072, 0.09525, 0.1566, 0.9234, 0.1072, 0.9234, 0.05787, 0.09525, 0.05787, 0.09525, 0.1072, 0.7612, 0.008534, 0.7612, 0.0566, 0.2381, 0.0566, 0.2381, 0.008534, 0.7612, 0.0566, 0.7612, 0.1047, 0.2381, 0.1047, 0.2381, 0.0566, 0.7612, 0.008534, 0.7612, 0.0566, 0.2381, 0.0566, 0.2381, 0.008534, 0.7612, 0.0566, 0.7612, 0.1047, 0.2381, 0.1047, 0.2381, 0.0566, 0.01906, 0.1679, 0.006457, 0.1679, 0.01306, 0.1679, 0.4086, 0.217, 0.4149, 0.2104, 0.4111, 0.2195, 0.5914, 0.217, 0.5851, 0.2104, 0.5889, 0.2195, 0.184, 0.9912, 0.1966, 0.9912, 0.19, 0.9912, 0.01906, 0.1679, 0.01906, 0.9912, 0.006457, 0.9912, 0.006457, 0.1679, 0.184, 0.9912, 0.184, 0.1679, 0.1966, 0.1679, 0.1966, 0.9912, 0.4262, 0.7896, 0.4262, 0.2346, 0.4111, 0.2195, 0.4019, 0.223, 0.4019, 0.7896, 0.4262, 0.2346, 0.4754, 0.2346, 0.4673, 0.2104, 0.4149, 0.2104, 0.4111, 0.2195, 0.184, 0.1679, 0.184, 0.9912, 0.1332, 0.9912, 0.1332, 0.1679, 0.4262, 0.2346, 0.4262, 0.7896, 0.4019, 0.7896, 0.4019, 0.223, 0.4111, 0.2195, 0.2267, 0.1741, 0.2267, 0.9809, 0.7651, 0.9809, 0.7651, 0.1741, 0.4754, 0.2346, 0.4262, 0.2346, 0.4111, 0.2195, 0.4149, 0.2104, 0.4673, 0.2104, 0.7651, 0.1741, 0.7651, 0.9809, 0.2267, 0.9809, 0.2267, 0.1741, 0.5738, 0.2346, 0.5246, 0.2346, 0.5327, 0.2104, 0.5851, 0.2104, 0.5889, 0.2195, 0.5738, 0.7896, 0.5738, 0.2346, 0.5889, 0.2195, 0.5981, 0.223, 0.5981, 0.7896, 0.5738, 0.2346, 0.5738, 0.7896, 0.5981, 0.7896, 0.5981, 0.223, 0.5889, 0.2195, 0.5052, 0.7682, 0.5052, 0.2682, 0.4909, 0.2682, 0.4909, 0.7682, 0.5195, 0.7682, 0.5052, 0.7682, 0.5052, 0.2682, 0.5195, 0.2682, 0.2377, 0.9809, 0.7651, 0.9809, 0.7651, 0.1741, 0.2377, 0.1741, 0.1254, 1.0, 0.1731, 1.0, 0.1731, 0.1767, 0.1254, 0.1767, 0.7651, 0.9809, 0.2377, 0.9809, 0.2377, 0.1741, 0.7651, 0.1741, 0.7612, 0.1047, 0.7612, 0.1527, 0.2381, 0.1527, 0.2381, 0.1047, 0.7612, 0.1047, 0.7612, 0.1527, 0.2381, 0.1527, 0.2381, 0.1047, 0.9234, 0.05787, 0.9234, 0.008534, 0.09525, 0.008534, 0.09525, 0.05787, 0.02995, 1.0, 0.07767, 1.0, 0.07767, 0.1767, 0.02995, 0.1767, 0.07767, 1.0, 0.1254, 1.0, 0.1254, 0.1767, 0.07767, 0.1767, 0.5246, 0.2346, 0.4754, 0.2346, 0.4673, 0.2104, 0.5327, 0.2104, 0.06984, 0.1679, 0.06984, 0.9912, 0.01906, 0.9912, 0.01906, 0.1679, 0.4754, 0.2346, 0.5246, 0.2346, 0.5327, 0.2104, 0.4673, 0.2104, 0.5246, 0.2346, 0.5738, 0.2346, 0.5889, 0.2195, 0.5851, 0.2104, 0.5327, 0.2104, 0.1332, 0.1679, 0.1332, 0.9912, 0.06984, 0.9912, 0.06984, 0.1679, 0.9234, 0.1566, 0.9234, 0.1072, 0.09525, 0.1072, 0.09525, 0.1566, 0.9234, 0.1072, 0.9234, 0.05787, 0.09525, 0.05787, 0.09525, 0.1072, 0.7612, 0.008534, 0.7612, 0.0566, 0.2381, 0.0566, 0.2381, 0.008534, 0.7612, 0.0566, 0.7612, 0.1047, 0.2381, 0.1047, 0.2381, 0.0566, 0.7612, 0.008534, 0.7612, 0.0566, 0.2381, 0.0566, 0.2381, 0.008534, 0.7612, 0.0566, 0.7612, 0.1047, 0.2381, 0.1047, 0.2381, 0.0566, 0.01906, 0.1679, 0.006457, 0.1679, 0.01306, 0.1679, 0.4086, 0.217, 0.4149, 0.2104, 0.4111, 0.2195, 0.5914, 0.217, 0.5851, 0.2104, 0.5889, 0.2195, 0.184, 0.9912, 0.1966, 0.9912, 0.19, 0.9912, 0.01906, 0.1679, 0.01906, 0.9912, 0.006457, 0.9912, 0.006457, 0.1679, 0.184, 0.9912, 0.184, 0.1679, 0.1966, 0.1679, 0.1966, 0.9912, 0.4262, 0.7896, 0.4262, 0.2346, 0.4111, 0.2195, 0.4019, 0.223, 0.4019, 0.7896, 0.4262, 0.2346, 0.4754, 0.2346, 0.4673, 0.2104, 0.4149, 0.2104, 0.4111, 0.2195, 0.184, 0.1679, 0.184, 0.9912, 0.1332, 0.9912, 0.1332, 0.1679, 0.4262, 0.2346, 0.4262, 0.7896, 0.4019, 0.7896, 0.4019, 0.223, 0.4111, 0.2195, 0.2267, 0.1741, 0.2267, 0.9809, 0.7651, 0.9809, 0.7651, 0.1741, 0.4754, 0.2346, 0.4262, 0.2346, 0.4111, 0.2195, 0.4149, 0.2104, 0.4673, 0.2104, 0.7651, 0.1741, 0.7651, 0.9809, 0.2267, 0.9809, 0.2267, 0.1741, 0.5738, 0.2346, 0.5246, 0.2346, 0.5327, 0.2104, 0.5851, 0.2104, 0.5889, 0.2195, 0.5738, 0.7896, 0.5738, 0.2346, 0.5889, 0.2195, 0.5981, 0.223, 0.5981, 0.7896, 0.5738, 0.2346, 0.5738, 0.7896, 0.5981, 0.7896, 0.5981, 0.223, 0.5889, 0.2195, 0.5052, 0.7682, 0.5052, 0.2682, 0.4909, 0.2682, 0.4909, 0.7682, 0.5195, 0.7682, 0.5052, 0.7682, 0.5052, 0.2682, 0.5195, 0.2682, 0.2377, 0.9809, 0.7651, 0.9809, 0.7651, 0.1741, 0.2377, 0.1741, 0.1254, 1.0, 0.1731, 1.0, 0.1731, 0.1767, 0.1254, 0.1767, 0.7651, 0.9809, 0.2377, 0.9809, 0.2377, 0.1741, 0.7651, 0.1741, 0.7612, 0.1047, 0.7612, 0.1527, 0.2381, 0.1527, 0.2381, 0.1047, 0.7612, 0.1047, 0.7612, 0.1527, 0.2381, 0.1527, 0.2381, 0.1047, 0.9234, 0.05787, 0.9234, 0.008534, 0.09525, 0.008534, 0.09525, 0.05787, 0.02995, 1.0, 0.07767, 1.0, 0.07767, 0.1767, 0.02995, 0.1767, 0.07767, 1.0, 0.1254, 1.0, 0.1254, 0.1767, 0.07767, 0.1767, 0.5246, 0.2346, 0.4754, 0.2346, 0.4673, 0.2104, 0.5327, 0.2104, 0.06984, 0.1679, 0.06984, 0.9912, 0.01906, 0.9912, 0.01906, 0.1679, 0.4754, 0.2346, 0.5246, 0.2346, 0.5327, 0.2104, 0.4673, 0.2104, 0.5246, 0.2346, 0.5738, 0.2346, 0.5889, 0.2195, 0.5851, 0.2104, 0.5327, 0.2104, 0.1332, 0.1679, 0.1332, 0.9912, 0.06984, 0.9912, 0.06984, 0.1679, 0.9234, 0.1566, 0.9234, 0.1072, 0.09525, 0.1072, 0.09525, 0.1566, 0.9234, 0.1072, 0.9234, 0.05787, 0.09525, 0.05787, 0.09525, 0.1072, 0.7612, 0.008534, 0.7612, 0.0566, 0.2381, 0.0566, 0.2381, 0.008534, 0.7612, 0.0566, 0.7612, 0.1047, 0.2381, 0.1047, 0.2381, 0.0566, 0.7612, 0.008534, 0.7612, 0.0566, 0.2381, 0.0566, 0.2381, 0.008534, 0.7612, 0.0566, 0.7612, 0.1047, 0.2381, 0.1047, 0.2381, 0.0566, 0.01906, 0.1679, 0.006457, 0.1679, 0.01306, 0.1679, 0.4086, 0.217, 0.4149, 0.2104, 0.4111, 0.2195, 0.5914, 0.217, 0.5851, 0.2104, 0.5889, 0.2195, 0.184, 0.9912, 0.1966, 0.9912, 0.19, 0.9912, 0.01906, 0.1679, 0.01906, 0.9912, 0.006457, 0.9912, 0.006457, 0.1679, 0.184, 0.9912, 0.184, 0.1679, 0.1966, 0.1679, 0.1966, 0.9912, 0.4262, 0.7896, 0.4262, 0.2346, 0.4111, 0.2195, 0.4019, 0.223, 0.4019, 0.7896, 0.4262, 0.2346, 0.4754, 0.2346, 0.4673, 0.2104, 0.4149, 0.2104, 0.4111, 0.2195, 0.184, 0.1679, 0.184, 0.9912, 0.1332, 0.9912, 0.1332, 0.1679, 0.4262, 0.2346, 0.4262, 0.7896, 0.4019, 0.7896, 0.4019, 0.223, 0.4111, 0.2195, 0.2267, 0.1741, 0.2267, 0.9809, 0.7651, 0.9809, 0.7651, 0.1741, 0.4754, 0.2346, 0.4262, 0.2346, 0.4111, 0.2195, 0.4149, 0.2104, 0.4673, 0.2104, 0.7651, 0.1741, 0.7651, 0.9809, 0.2267, 0.9809, 0.2267, 0.1741, 0.5738, 0.2346, 0.5246, 0.2346, 0.5327, 0.2104, 0.5851, 0.2104, 0.5889, 0.2195, 0.5738, 0.7896, 0.5738, 0.2346, 0.5889, 0.2195, 0.5981, 0.223, 0.5981, 0.7896, 0.5738, 0.2346, 0.5738, 0.7896, 0.5981, 0.7896, 0.5981, 0.223, 0.5889, 0.2195, 0.5052, 0.7682, 0.5052, 0.2682, 0.4909, 0.2682, 0.4909, 0.7682, 0.5195, 0.7682, 0.5052, 0.7682, 0.5052, 0.2682, 0.5195, 0.2682, 0.2377, 0.9809, 0.7651, 0.9809, 0.7651, 0.1741, 0.2377, 0.1741, 0.1254, 1.0, 0.1731, 1.0, 0.1731, 0.1767, 0.1254, 0.1767, 0.7651, 0.9809, 0.2377, 0.9809, 0.2377, 0.1741, 0.7651, 0.1741, 0.7612, 0.1047, 0.7612, 0.1527, 0.2381, 0.1527, 0.2381, 0.1047, 0.7612, 0.1047, 0.7612, 0.1527, 0.2381, 0.1527, 0.2381, 0.1047, 0.9234, 0.05787, 0.9234, 0.008534, 0.09525, 0.008534, 0.09525, 0.05787, 0.02995, 1.0, 0.07767, 1.0, 0.07767, 0.1767, 0.02995, 0.1767, 0.07767, 1.0, 0.1254, 1.0, 0.1254, 0.1767, 0.07767, 0.1767, 0.5246, 0.2346, 0.4754, 0.2346, 0.4673, 0.2104, 0.5327, 0.2104, 0.06984, 0.1679, 0.06984, 0.9912, 0.01906, 0.9912, 0.01906, 0.1679, 0.4754, 0.2346, 0.5246, 0.2346, 0.5327, 0.2104, 0.4673, 0.2104, 0.5246, 0.2346, 0.5738, 0.2346, 0.5889, 0.2195, 0.5851, 0.2104, 0.5327, 0.2104, 0.1332, 0.1679, 0.1332, 0.9912, 0.06984, 0.9912, 0.06984, 0.1679, 0.9234, 0.1566, 0.9234, 0.1072, 0.09525, 0.1072, 0.09525, 0.1566, 0.9234, 0.1072, 0.9234, 0.05787, 0.09525, 0.05787, 0.09525, 0.1072, 0.7612, 0.008534, 0.7612, 0.0566, 0.2381, 0.0566, 0.2381, 0.008534, 0.7612, 0.0566, 0.7612, 0.1047, 0.2381, 0.1047, 0.2381, 0.0566, 0.7612, 0.008534, 0.7612, 0.0566, 0.2381, 0.0566, 0.2381, 0.008534, 0.7612, 0.0566, 0.7612, 0.1047, 0.2381, 0.1047, 0.2381, 0.0566, 0.01906, 0.1679, 0.006457, 0.1679, 0.01306, 0.1679, 0.4086, 0.217, 0.4149, 0.2104, 0.4111, 0.2195, 0.5914, 0.217, 0.5851, 0.2104, 0.5889, 0.2195, 0.184, 0.9912, 0.1966, 0.9912, 0.19, 0.9912, 0.01906, 0.1679, 0.01906, 0.9912, 0.006457, 0.9912, 0.006457, 0.1679, 0.184, 0.9912, 0.184, 0.1679, 0.1966, 0.1679, 0.1966, 0.9912, 0.4262, 0.7896, 0.4262, 0.2346, 0.4111, 0.2195, 0.4019, 0.223, 0.4019, 0.7896, 0.4262, 0.2346, 0.4754, 0.2346, 0.4673, 0.2104, 0.4149, 0.2104, 0.4111, 0.2195, 0.184, 0.1679, 0.184, 0.9912, 0.1332, 0.9912, 0.1332, 0.1679, 0.4262, 0.2346, 0.4262, 0.7896, 0.4019, 0.7896, 0.4019, 0.223, 0.4111, 0.2195, 0.2267, 0.1741, 0.2267, 0.9809, 0.7651, 0.9809, 0.7651, 0.1741, 0.4754, 0.2346, 0.4262, 0.2346, 0.4111, 0.2195, 0.4149, 0.2104, 0.4673, 0.2104, 0.7651, 0.1741, 0.7651, 0.9809, 0.2267, 0.9809, 0.2267, 0.1741, 0.5738, 0.2346, 0.5246, 0.2346, 0.5327, 0.2104, 0.5851, 0.2104, 0.5889, 0.2195, 0.5738, 0.7896, 0.5738, 0.2346, 0.5889, 0.2195, 0.5981, 0.223, 0.5981, 0.7896, 0.5738, 0.2346, 0.5738, 0.7896, 0.5981, 0.7896, 0.5981, 0.223, 0.5889, 0.2195, 0.5052, 0.7682, 0.5052, 0.2682, 0.4909, 0.2682, 0.4909, 0.7682, 0.5195, 0.7682, 0.5052, 0.7682, 0.5052, 0.2682, 0.5195, 0.2682, 0.2377, 0.9809, 0.7651, 0.9809, 0.7651, 0.1741, 0.2377, 0.1741, 0.1254, 1.0, 0.1731, 1.0, 0.1731, 0.1767, 0.1254, 0.1767, 0.7651, 0.9809, 0.2377, 0.9809, 0.2377, 0.1741, 0.7651, 0.1741, 0.7612, 0.1047, 0.7612, 0.1527, 0.2381, 0.1527, 0.2381, 0.1047, 0.7612, 0.1047, 0.7612, 0.1527, 0.2381, 0.1527, 0.2381, 0.1047, 0.9234, 0.05787, 0.9234, 0.008534, 0.09525, 0.008534, 0.09525, 0.05787, 0.02995, 1.0, 0.07767, 1.0, 0.07767, 0.1767, 0.02995, 0.1767, 0.07767, 1.0, 0.1254, 1.0, 0.1254, 0.1767, 0.07767, 0.1767, 0.5246, 0.2346, 0.4754, 0.2346, 0.4673, 0.2104, 0.5327, 0.2104, 0.06984, 0.1679, 0.06984, 0.9912, 0.01906, 0.9912, 0.01906, 0.1679, 0.4754, 0.2346, 0.5246, 0.2346, 0.5327, 0.2104, 0.4673, 0.2104, 0.5246, 0.2346, 0.5738, 0.2346, 0.5889, 0.2195, 0.5851, 0.2104, 0.5327, 0.2104, 0.1332, 0.1679, 0.1332, 0.9912, 0.06984, 0.9912, 0.06984, 0.1679, 0.9234, 0.1566, 0.9234, 0.1072, 0.09525, 0.1072, 0.09525, 0.1566, 0.9234, 0.1072, 0.9234, 0.05787, 0.09525, 0.05787, 0.09525, 0.1072, 0.7612, 0.008534, 0.7612, 0.0566, 0.2381, 0.0566, 0.2381, 0.008534, 0.7612, 0.0566, 0.7612, 0.1047, 0.2381, 0.1047, 0.2381, 0.0566, 0.7612, 0.008534, 0.7612, 0.0566, 0.2381, 0.0566, 0.2381, 0.008534, 0.7612, 0.0566, 0.7612, 0.1047, 0.2381, 0.1047, 0.2381, 0.0566, 0.01906, 0.1679, 0.006457, 0.1679, 0.01306, 0.1679, 0.4086, 0.217, 0.4149, 0.2104, 0.4111, 0.2195, 0.5914, 0.217, 0.5851, 0.2104, 0.5889, 0.2195, 0.184, 0.9912, 0.1966, 0.9912, 0.19, 0.9912, 0.01906, 0.1679, 0.01906, 0.9912, 0.006457, 0.9912, 0.006457, 0.1679, 0.184, 0.9912, 0.184, 0.1679, 0.1966, 0.1679, 0.1966, 0.9912, 0.4262, 0.7896, 0.4262, 0.2346, 0.4111, 0.2195, 0.4019, 0.223, 0.4019, 0.7896, 0.4262, 0.2346, 0.4754, 0.2346, 0.4673, 0.2104, 0.4149, 0.2104, 0.4111, 0.2195, 0.184, 0.1679, 0.184, 0.9912, 0.1332, 0.9912, 0.1332, 0.1679, 0.4262, 0.2346, 0.4262, 0.7896, 0.4019, 0.7896, 0.4019, 0.223, 0.4111, 0.2195, 0.2267, 0.1741, 0.2267, 0.9809, 0.7651, 0.9809, 0.7651, 0.1741, 0.4754, 0.2346, 0.4262, 0.2346, 0.4111, 0.2195, 0.4149, 0.2104, 0.4673, 0.2104, 0.7651, 0.1741, 0.7651, 0.9809, 0.2267, 0.9809, 0.2267, 0.1741, 0.5738, 0.2346, 0.5246, 0.2346, 0.5327, 0.2104, 0.5851, 0.2104, 0.5889, 0.2195, 0.5738, 0.7896, 0.5738, 0.2346, 0.5889, 0.2195, 0.5981, 0.223, 0.5981, 0.7896, 0.5738, 0.2346, 0.5738, 0.7896, 0.5981, 0.7896, 0.5981, 0.223, 0.5889, 0.2195, 0.5052, 0.7682, 0.5052, 0.2682, 0.4909, 0.2682, 0.4909, 0.7682, 0.5195, 0.7682, 0.5052, 0.7682, 0.5052, 0.2682, 0.5195, 0.2682, 0.2377, 0.9809, 0.7651, 0.9809, 0.7651, 0.1741, 0.2377, 0.1741, 0.1254, 1.0, 0.1731, 1.0, 0.1731, 0.1767, 0.1254, 0.1767, 0.7651, 0.9809, 0.2377, 0.9809, 0.2377, 0.1741, 0.7651, 0.1741, 0.7612, 0.1047, 0.7612, 0.1527, 0.2381, 0.1527, 0.2381, 0.1047, 0.7612, 0.1047, 0.7612, 0.1527, 0.2381, 0.1527, 0.2381, 0.1047, 0.9234, 0.05787, 0.9234, 0.008534, 0.09525, 0.008534, 0.09525, 0.05787, 0.02995, 1.0, 0.07767, 1.0, 0.07767, 0.1767, 0.02995, 0.1767, 0.07767, 1.0, 0.1254, 1.0, 0.1254, 0.1767, 0.07767, 0.1767, 0.5246, 0.2346, 0.4754, 0.2346, 0.4673, 0.2104, 0.5327, 0.2104, 0.06984, 0.1679, 0.06984, 0.9912, 0.01906, 0.9912, 0.01906, 0.1679, 0.4754, 0.2346, 0.5246, 0.2346, 0.5327, 0.2104, 0.4673, 0.2104, 0.5246, 0.2346, 0.5738, 0.2346, 0.5889, 0.2195, 0.5851, 0.2104, 0.5327, 0.2104, 0.1332, 0.1679, 0.1332, 0.9912, 0.06984, 0.9912, 0.06984, 0.1679, 0.9234, 0.1566, 0.9234, 0.1072, 0.09525, 0.1072, 0.09525, 0.1566, 0.9234, 0.1072, 0.9234, 0.05787, 0.09525, 0.05787, 0.09525, 0.1072, 0.7612, 0.008534, 0.7612, 0.0566, 0.2381, 0.0566, 0.2381, 0.008534, 0.7612, 0.0566, 0.7612, 0.1047, 0.2381, 0.1047, 0.2381, 0.0566, 0.7612, 0.008534, 0.7612, 0.0566, 0.2381, 0.0566, 0.2381, 0.008534, 0.7612, 0.0566, 0.7612, 0.1047, 0.2381, 0.1047, 0.2381, 0.0566, 0.01906, 0.1679, 0.006457, 0.1679, 0.01306, 0.1679, 0.4086, 0.217, 0.4149, 0.2104, 0.4111, 0.2195, 0.5914, 0.217, 0.5851, 0.2104, 0.5889, 0.2195, 0.184, 0.9912, 0.1966, 0.9912, 0.19, 0.9912, 0.01906, 0.1679, 0.01906, 0.9912, 0.006457, 0.9912, 0.006457, 0.1679, 0.184, 0.9912, 0.184, 0.1679, 0.1966, 0.1679, 0.1966, 0.9912, 0.4262, 0.7896, 0.4262, 0.2346, 0.4111, 0.2195, 0.4019, 0.223, 0.4019, 0.7896, 0.4262, 0.2346, 0.4754, 0.2346, 0.4673, 0.2104, 0.4149, 0.2104, 0.4111, 0.2195, 0.184, 0.1679, 0.184, 0.9912, 0.1332, 0.9912, 0.1332, 0.1679, 0.4262, 0.2346, 0.4262, 0.7896, 0.4019, 0.7896, 0.4019, 0.223, 0.4111, 0.2195, 0.2267, 0.1741, 0.2267, 0.9809, 0.7651, 0.9809, 0.7651, 0.1741, 0.4754, 0.2346, 0.4262, 0.2346, 0.4111, 0.2195, 0.4149, 0.2104, 0.4673, 0.2104, 0.7651, 0.1741, 0.7651, 0.9809, 0.2267, 0.9809, 0.2267, 0.1741, 0.5738, 0.2346, 0.5246, 0.2346, 0.5327, 0.2104, 0.5851, 0.2104, 0.5889, 0.2195, 0.5738, 0.7896, 0.5738, 0.2346, 0.5889, 0.2195, 0.5981, 0.223, 0.5981, 0.7896, 0.5738, 0.2346, 0.5738, 0.7896, 0.5981, 0.7896, 0.5981, 0.223, 0.5889, 0.2195, 0.5052, 0.7682, 0.5052, 0.2682, 0.4909, 0.2682, 0.4909, 0.7682, 0.5195, 0.7682, 0.5052, 0.7682, 0.5052, 0.2682, 0.5195, 0.2682, 0.2377, 0.9809, 0.7651, 0.9809, 0.7651, 0.1741, 0.2377, 0.1741, 0.1254, 1.0, 0.1731, 1.0, 0.1731, 0.1767, 0.1254, 0.1767, 0.7651, 0.9809, 0.2377, 0.9809, 0.2377, 0.1741, 0.7651, 0.1741, 0.7612, 0.1047, 0.7612, 0.1527, 0.2381, 0.1527, 0.2381, 0.1047, 0.7612, 0.1047, 0.7612, 0.1527, 0.2381, 0.1527, 0.2381, 0.1047, 0.9234, 0.05787, 0.9234, 0.008534, 0.09525, 0.008534, 0.09525, 0.05787, 0.02995, 1.0, 0.07767, 1.0, 0.07767, 0.1767, 0.02995, 0.1767, 0.07767, 1.0, 0.1254, 1.0, 0.1254, 0.1767, 0.07767, 0.1767, 0.5246, 0.2346, 0.4754, 0.2346, 0.4673, 0.2104, 0.5327, 0.2104, 0.06984, 0.1679, 0.06984, 0.9912, 0.01906, 0.9912, 0.01906, 0.1679, 0.4754, 0.2346, 0.5246, 0.2346, 0.5327, 0.2104, 0.4673, 0.2104, 0.5246, 0.2346, 0.5738, 0.2346, 0.5889, 0.2195, 0.5851, 0.2104, 0.5327, 0.2104, 0.1332, 0.1679, 0.1332, 0.9912, 0.06984, 0.9912, 0.06984, 0.1679, 0.9234, 0.1566, 0.9234, 0.1072, 0.09525, 0.1072, 0.09525, 0.1566, 0.9234, 0.1072, 0.9234, 0.05787, 0.09525, 0.05787, 0.09525, 0.1072, 0.7612, 0.008534, 0.7612, 0.0566, 0.2381, 0.0566, 0.2381, 0.008534, 0.7612, 0.0566, 0.7612, 0.1047, 0.2381, 0.1047, 0.2381, 0.0566, 0.7612, 0.008534, 0.7612, 0.0566, 0.2381, 0.0566, 0.2381, 0.008534, 0.7612, 0.0566, 0.7612, 0.1047, 0.2381, 0.1047, 0.2381, 0.0566, 0.01906, 0.1679, 0.006457, 0.1679, 0.01306, 0.1679, 0.4086, 0.217, 0.4149, 0.2104, 0.4111, 0.2195, 0.5914, 0.217, 0.5851, 0.2104, 0.5889, 0.2195, 0.184, 0.9912, 0.1966, 0.9912, 0.19, 0.9912, 0.01906, 0.1679, 0.01906, 0.9912, 0.006457, 0.9912, 0.006457, 0.1679, 0.184, 0.9912, 0.184, 0.1679, 0.1966, 0.1679, 0.1966, 0.9912, 0.4262, 0.7896, 0.4262, 0.2346, 0.4111, 0.2195, 0.4019, 0.223, 0.4019, 0.7896, 0.4262, 0.2346, 0.4754, 0.2346, 0.4673, 0.2104, 0.4157, 0.2104, 0.4106, 0.2191, 0.1962, 0.1679, 0.1962, 0.9912, 0.1428, 0.9912, 0.1428, 0.1679, 0.4262, 0.2346, 0.4262, 0.7896, 0.4019, 0.7896, 0.4019, 0.2213, 0.4106, 0.2191, 0.2145, 0.1741, 0.2145, 0.9809, 0.715, 0.9809, 0.715, 0.1741, 0.4754, 0.2346, 0.4262, 0.2346, 0.4106, 0.2191, 0.4157, 0.2104, 0.4673, 0.2104, 0.715, 0.1741, 0.715, 0.9809, 0.2145, 0.9809, 0.2145, 0.1741, 0.5738, 0.2346, 0.5246, 0.2346, 0.5327, 0.2104, 0.5843, 0.2104, 0.5894, 0.2191, 0.5738, 0.7896, 0.5738, 0.2346, 0.5894, 0.2191, 0.5981, 0.2213, 0.5981, 0.7896, 0.5738, 0.2346, 0.5738, 0.7896, 0.5981, 0.7896, 0.5981, 0.2213, 0.5894, 0.2191, 0.5052, 0.7682, 0.5052, 0.2682, 0.4909, 0.2682, 0.4909, 0.7682, 0.5195, 0.7682, 0.5052, 0.7682, 0.5052, 0.2682, 0.5195, 0.2682, 0.2522, 0.9159, 0.6886, 0.9159, 0.6886, 0.2484, 0.2522, 0.2484, 0.1254, 1.0, 0.1731, 1.0, 0.1731, 0.1767, 0.1254, 0.1767, 0.6886, 0.9159, 0.2522, 0.9159, 0.2522, 0.2484, 0.6886, 0.2484, 0.7612, 0.1047, 0.7612, 0.1527, 0.2381, 0.1527, 0.2381, 0.1047, 0.7612, 0.1047, 0.7612, 0.1527, 0.2381, 0.1527, 0.2381, 0.1047, 0.9234, 0.05787, 0.9234, 0.008534, 0.09525, 0.008534, 0.09525, 0.05787, 0.02995, 1.0, 0.07767, 1.0, 0.07767, 0.1767, 0.02995, 0.1767, 0.07767, 1.0, 0.1254, 1.0, 0.1254, 0.1767, 0.07767, 0.1767, 0.5246, 0.2346, 0.4754, 0.2346, 0.4673, 0.2104, 0.5327, 0.2104, 0.07507, 0.1679, 0.07507, 0.9912, 0.02167, 0.9912, 0.02167, 0.1679, 0.4754, 0.2346, 0.5246, 0.2346, 0.5327, 0.2104, 0.4673, 0.2104, 0.5246, 0.2346, 0.5738, 0.2346, 0.5894, 0.2191, 0.5843, 0.2104, 0.5327, 0.2104, 0.1428, 0.1679, 0.1428, 0.9912, 0.07507, 0.9912, 0.07507, 0.1679, 0.9234, 0.1566, 0.9234, 0.1072, 0.09525, 0.1072, 0.09525, 0.1566, 0.9234, 0.1072, 0.9234, 0.05787, 0.09525, 0.05787, 0.09525, 0.1072, 0.7612, 0.008534, 0.7612, 0.0566, 0.2381, 0.0566, 0.2381, 0.008534, 0.7612, 0.0566, 0.7612, 0.1047, 0.2381, 0.1047, 0.2381, 0.0566, 0.7612, 0.008534, 0.7612, 0.0566, 0.2381, 0.0566, 0.2381, 0.008534, 0.7612, 0.0566, 0.7612, 0.1047, 0.2381, 0.1047, 0.2381, 0.0566, 0.02167, 0.1679, 0.007382, 0.1679, 0.01294, 0.1679, 0.4088, 0.2173, 0.4157, 0.2104, 0.4106, 0.2191, 0.5912, 0.2173, 0.5843, 0.2104, 0.5894, 0.2191, 0.1962, 0.9912, 0.2104, 0.9912, 0.2049, 0.9912, 0.02167, 0.1679, 0.02167, 0.9912, 0.007382, 0.9912, 0.007382, 0.1679, 0.1962, 0.9912, 0.1962, 0.1679, 0.2104, 0.1679, 0.2104, 0.9912, 0.4262, 0.7896, 0.4262, 0.2346, 0.4106, 0.2191, 0.4019, 0.2213, 0.4019, 0.7896])
me_base.materials.append(mat_old_book_01)
me_base.materials.append(mat_old_book_02)
me_base.materials.append(mat_old_book_03)
me_base.materials.append(mat_old_book_04)
me_base.materials.append(mat_old_book_05)
me_base.update()

# ---- objects
ob_books = bpy.data.objects.new('books', me_base)
ob_sun = bpy.data.objects.new('Sun', light_sun)
ob_camera = bpy.data.objects.new('Camera', cam_camera)

# ---- transforms, parenting, visibility, modifiers, constraints
ob_books.location = (0.0, 0.0, 0.0)
_m = ob_books.modifiers.new('Auto Smooth', 'NODES')
_m.node_group = ng_auto_smooth
_gi = [s.identifier for s in ng_auto_smooth.interface.items_tree if s.item_type == 'SOCKET' and s.in_out == 'INPUT']
_m[_gi[1]] = 1.047  # Angle
ob_sun.location = (0.0, 0.0, 0.0)
ob_sun.rotation_euler = (1.398, -0.6737, -0.5271)
ob_camera.location = (2.782, -4.069, 1.498)
ob_camera.rotation_euler = (1.319, 9.42e-07, 0.6283)

# ---- collection membership
scene.collection.objects.link(ob_books)
scene.collection.objects.link(ob_sun)
scene.collection.objects.link(ob_camera)

# ---- scene / render settings (as saved in the file)
scene.camera = ob_camera
scene.frame_start = 1; scene.frame_end = 60; scene.frame_set(1)
scene.render.engine = 'CYCLES'
scene.cycles.samples = 16
scene.cycles.sampling_pattern = 'TABULATED_SOBOL'
scene.view_settings.view_transform = 'Filmic'
bpy.context.view_layer.update()
